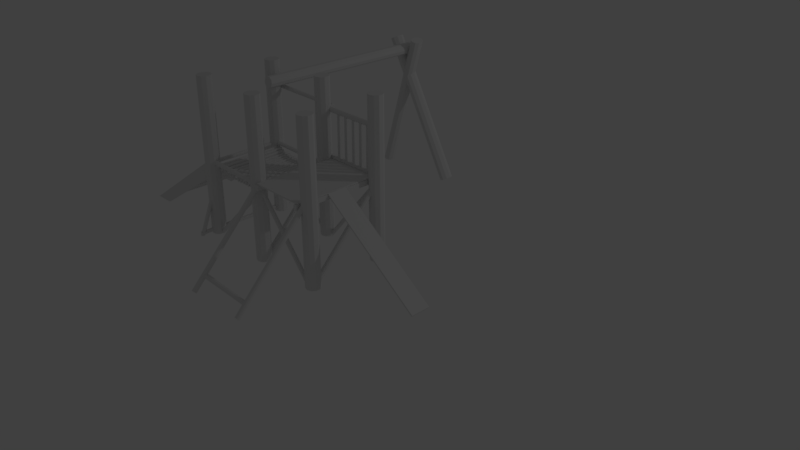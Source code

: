 # Source: briquendo1-0.blend  (saved by Blender 2.79.0; exported with 4.5.12 LTS)
import bpy
from mathutils import Matrix  # noqa: F401  (used for matrix-valued properties, if any)

bpy.ops.wm.read_factory_settings(use_empty=True)
scene = bpy.context.scene
scene.name = 'Scene'

# ---- collections
col_collection_1 = bpy.data.collections.new('Collection 1'); scene.collection.children.link(col_collection_1)

# ---- world
world_world = bpy.data.worlds.new('World'); scene.world = world_world
world_world.color = (0.05088, 0.05088, 0.05088)
world_world.use_sun_shadow = False
world_world.sun_shadow_jitter_overblur = 0.0
world_world.cycles.sampling_method = 'MANUAL'

# ---- cameras
cam_camera = bpy.data.cameras.new('Camera')
cam_camera.clip_end = 100.0
cam_camera.lens = 35.0
cam_camera.sensor_width = 32.0
cam_camera.sensor_height = 18.0
cam_camera.ortho_scale = 7.314
cam_camera.dof.focus_distance = 0.0
cam_camera.dof.aperture_fstop = 128.0

# ---- lights
light_lamp = bpy.data.lights.new('Lamp', 'POINT')
light_lamp.transmission_factor = 0.0
light_lamp.cutoff_distance = 30.0
light_lamp.energy = 100.0
light_lamp.shadow_buffer_clip_start = 1.001
light_lamp.shadow_soft_size = 0.1
light_lamp.shadow_maximum_resolution = 0.006
light_lamp.use_absolute_resolution = True

# ---- meshes
me_cylinder = bpy.data.meshes.new('Cylinder')
me_cylinder.from_pydata([(-0.268, 1.501, -12.74), (-0.268, 0.03797, 21.21), (0.3495, 1.475, -12.74), (0.3495, 0.01149, 21.21), (0.8335, 1.09, -12.74), (0.8335, -0.3729, 21.21), (0.9991, 0.4949, -12.74), (0.9991, -0.9683, 21.21), (0.7831, -0.08417, -12.74), (0.7831, -1.547, 21.21), (0.268, -0.4257, -12.74), (0.268, -1.889, 21.21), (-0.3495, -0.3992, -12.74), (-0.3495, -1.862, 21.21), (-0.8335, -0.01483, -12.74), (-0.8335, -1.478, 21.21), (-0.9991, 0.5806, -12.74), (-0.9991, -0.8826, 21.21), (-0.7831, 1.16, -12.74), (-0.7831, -0.3035, 21.21)], [], [(0, 1, 3, 2), (2, 3, 5, 4), (4, 5, 7, 6), (6, 7, 9, 8), (8, 9, 11, 10), (10, 11, 13, 12), (12, 13, 15, 14), (14, 15, 17, 16), (3, 1, 19, 17, 15, 13, 11, 9, 7, 5), (16, 17, 19, 18), (18, 19, 1, 0), (0, 2, 4, 6, 8, 10, 12, 14, 16, 18)])
me_cylinder.use_remesh_preserve_volume = False
me_cylinder.use_remesh_preserve_attributes = False
me_cylinder.use_mirror_vertex_groups = False
me_cylinder.update()
me_cylinder_007 = bpy.data.meshes.new('Cylinder.007')
me_cylinder_007.from_pydata([(0.0001369, 0.1004, -1.121), (-0.000614, 0.09803, 1.196), (0.05892, 0.08134, -1.121), (0.05816, 0.07893, 1.196), (0.09524, 0.03134, -1.121), (0.09449, 0.02893, 1.196), (0.09524, -0.03046, -1.121), (0.09449, -0.03287, 1.196), (0.05892, -0.08046, -1.121), (0.05816, -0.08287, 1.196), (0.0001369, -0.09956, -1.121), (-0.000614, -0.102, 1.196), (-0.05864, -0.08046, -1.121), (-0.05939, -0.08287, 1.196), (-0.09497, -0.03046, -1.121), (-0.09572, -0.03287, 1.196), (-0.09497, 0.03134, -1.121), (-0.09572, 0.02893, 1.196), (-0.05864, 0.08134, -1.121), (-0.05939, 0.07893, 1.196)], [], [(0, 1, 3, 2), (2, 3, 5, 4), (4, 5, 7, 6), (6, 7, 9, 8), (8, 9, 11, 10), (10, 11, 13, 12), (12, 13, 15, 14), (14, 15, 17, 16), (3, 1, 19, 17, 15, 13, 11, 9, 7, 5), (16, 17, 19, 18), (18, 19, 1, 0), (0, 2, 4, 6, 8, 10, 12, 14, 16, 18)])
me_cylinder_007.use_remesh_preserve_volume = False
me_cylinder_007.use_remesh_preserve_attributes = False
me_cylinder_007.use_mirror_vertex_groups = False
me_cylinder_007.update()
me_cube_001 = bpy.data.meshes.new('Cube.001')
me_cube_001.from_pydata([(0.6161, -4.526, 0.04523), (0.6161, -4.526, 0.5592), (0.6161, 4.87, 0.04523), (0.6161, 4.87, 0.5592), (1.04, -4.526, 0.04523), (1.04, -4.526, 0.5592), (1.04, 4.87, 0.04523), (1.04, 4.87, 0.5592)], [], [(0, 1, 3, 2), (2, 3, 7, 6), (6, 7, 5, 4), (4, 5, 1, 0), (2, 6, 4, 0), (7, 3, 1, 5)])
me_cube_001.use_remesh_preserve_volume = False
me_cube_001.use_remesh_preserve_attributes = False
me_cube_001.use_mirror_vertex_groups = False
me_cube_001.update()
me_cylinder_003 = bpy.data.meshes.new('Cylinder.003')
me_cylinder_003.from_pydata([(0.0, 0.1, -1.1), (0.0, 0.1, 1.1), (0.05878, 0.0809, -1.1), (0.05878, 0.0809, 1.1), (0.09511, 0.0309, -1.1), (0.09511, 0.0309, 1.1), (0.09511, -0.0309, -1.1), (0.09511, -0.0309, 1.1), (0.05878, -0.0809, -1.1), (0.05878, -0.0809, 1.1), (-8.742e-09, -0.1, -1.1), (-8.742e-09, -0.1, 1.1), (-0.05878, -0.0809, -1.1), (-0.05878, -0.0809, 1.1), (-0.09511, -0.0309, -1.1), (-0.09511, -0.0309, 1.1), (-0.09511, 0.0309, -1.1), (-0.09511, 0.0309, 1.1), (-0.05878, 0.0809, -1.1), (-0.05878, 0.0809, 1.1)], [], [(0, 1, 3, 2), (2, 3, 5, 4), (4, 5, 7, 6), (6, 7, 9, 8), (8, 9, 11, 10), (10, 11, 13, 12), (12, 13, 15, 14), (14, 15, 17, 16), (3, 1, 19, 17, 15, 13, 11, 9, 7, 5), (16, 17, 19, 18), (18, 19, 1, 0), (0, 2, 4, 6, 8, 10, 12, 14, 16, 18)])
me_cylinder_003.use_remesh_preserve_volume = False
me_cylinder_003.use_remesh_preserve_attributes = False
me_cylinder_003.use_mirror_vertex_groups = False
me_cylinder_003.update()
me_cylinder_002 = bpy.data.meshes.new('Cylinder.002')
me_cylinder_002.from_pydata([(0.0, 0.1, -1.0), (0.0, 0.1, 1.197), (0.05878, 0.0809, -1.0), (0.05878, 0.0809, 1.197), (0.09511, 0.0309, -1.0), (0.09511, 0.0309, 1.197), (0.09511, -0.0309, -1.0), (0.09511, -0.0309, 1.197), (0.05878, -0.0809, -1.0), (0.05878, -0.0809, 1.197), (-8.742e-09, -0.1, -1.0), (-8.742e-09, -0.1, 1.197), (-0.05878, -0.0809, -1.0), (-0.05878, -0.0809, 1.197), (-0.09511, -0.0309, -1.0), (-0.09511, -0.0309, 1.197), (-0.09511, 0.0309, -1.0), (-0.09511, 0.0309, 1.197), (-0.05878, 0.0809, -1.0), (-0.05878, 0.0809, 1.197)], [], [(0, 1, 3, 2), (2, 3, 5, 4), (4, 5, 7, 6), (6, 7, 9, 8), (8, 9, 11, 10), (10, 11, 13, 12), (12, 13, 15, 14), (14, 15, 17, 16), (3, 1, 19, 17, 15, 13, 11, 9, 7, 5), (16, 17, 19, 18), (18, 19, 1, 0), (0, 2, 4, 6, 8, 10, 12, 14, 16, 18)])
me_cylinder_002.use_remesh_preserve_volume = False
me_cylinder_002.use_remesh_preserve_attributes = False
me_cylinder_002.use_mirror_vertex_groups = False
me_cylinder_002.update()
me_cylinder_001 = bpy.data.meshes.new('Cylinder.001')
me_cylinder_001.from_pydata([(0.0, 0.1, -1.1), (0.0, 0.1, 1.1), (0.05878, 0.0809, -1.1), (0.05878, 0.0809, 1.1), (0.09511, 0.0309, -1.1), (0.09511, 0.0309, 1.1), (0.09511, -0.0309, -1.1), (0.09511, -0.0309, 1.1), (0.05878, -0.0809, -1.1), (0.05878, -0.0809, 1.1), (-8.742e-09, -0.1, -1.1), (-8.742e-09, -0.1, 1.1), (-0.05878, -0.0809, -1.1), (-0.05878, -0.0809, 1.1), (-0.09511, -0.0309, -1.1), (-0.09511, -0.0309, 1.1), (-0.09511, 0.0309, -1.1), (-0.09511, 0.0309, 1.1), (-0.05878, 0.0809, -1.1), (-0.05878, 0.0809, 1.1)], [], [(0, 1, 3, 2), (2, 3, 5, 4), (4, 5, 7, 6), (6, 7, 9, 8), (8, 9, 11, 10), (10, 11, 13, 12), (12, 13, 15, 14), (14, 15, 17, 16), (3, 1, 19, 17, 15, 13, 11, 9, 7, 5), (16, 17, 19, 18), (18, 19, 1, 0), (0, 2, 4, 6, 8, 10, 12, 14, 16, 18)])
me_cylinder_001.use_remesh_preserve_volume = False
me_cylinder_001.use_remesh_preserve_attributes = False
me_cylinder_001.use_mirror_vertex_groups = False
me_cylinder_001.update()
me_cylinder_006 = bpy.data.meshes.new('Cylinder.006')
me_cylinder_006.from_pydata([(0.0, 0.1, -1.1), (0.0, 0.1, 1.1), (0.05878, 0.0809, -1.1), (0.05878, 0.0809, 1.1), (0.09511, 0.0309, -1.1), (0.09511, 0.0309, 1.1), (0.09511, -0.0309, -1.1), (0.09511, -0.0309, 1.1), (0.05878, -0.0809, -1.1), (0.05878, -0.0809, 1.1), (-8.742e-09, -0.1, -1.1), (-8.742e-09, -0.1, 1.1), (-0.05878, -0.0809, -1.1), (-0.05878, -0.0809, 1.1), (-0.09511, -0.0309, -1.1), (-0.09511, -0.0309, 1.1), (-0.09511, 0.0309, -1.1), (-0.09511, 0.0309, 1.1), (-0.05878, 0.0809, -1.1), (-0.05878, 0.0809, 1.1)], [], [(0, 1, 3, 2), (2, 3, 5, 4), (4, 5, 7, 6), (6, 7, 9, 8), (8, 9, 11, 10), (10, 11, 13, 12), (12, 13, 15, 14), (14, 15, 17, 16), (3, 1, 19, 17, 15, 13, 11, 9, 7, 5), (16, 17, 19, 18), (18, 19, 1, 0), (0, 2, 4, 6, 8, 10, 12, 14, 16, 18)])
me_cylinder_006.use_remesh_preserve_volume = False
me_cylinder_006.use_remesh_preserve_attributes = False
me_cylinder_006.use_mirror_vertex_groups = False
me_cylinder_006.update()
me_cylinder_005 = bpy.data.meshes.new('Cylinder.005')
me_cylinder_005.from_pydata([(0.0, 0.1, -1.0), (0.0, 0.1, 1.197), (0.05878, 0.0809, -1.0), (0.05878, 0.0809, 1.197), (0.09511, 0.0309, -1.0), (0.09511, 0.0309, 1.197), (0.09511, -0.0309, -1.0), (0.09511, -0.0309, 1.197), (0.05878, -0.0809, -1.0), (0.05878, -0.0809, 1.197), (-8.742e-09, -0.1, -1.0), (-8.742e-09, -0.1, 1.197), (-0.05878, -0.0809, -1.0), (-0.05878, -0.0809, 1.197), (-0.09511, -0.0309, -1.0), (-0.09511, -0.0309, 1.197), (-0.09511, 0.0309, -1.0), (-0.09511, 0.0309, 1.197), (-0.05878, 0.0809, -1.0), (-0.05878, 0.0809, 1.197)], [], [(0, 1, 3, 2), (2, 3, 5, 4), (4, 5, 7, 6), (6, 7, 9, 8), (8, 9, 11, 10), (10, 11, 13, 12), (12, 13, 15, 14), (14, 15, 17, 16), (3, 1, 19, 17, 15, 13, 11, 9, 7, 5), (16, 17, 19, 18), (18, 19, 1, 0), (0, 2, 4, 6, 8, 10, 12, 14, 16, 18)])
me_cylinder_005.use_remesh_preserve_volume = False
me_cylinder_005.use_remesh_preserve_attributes = False
me_cylinder_005.use_mirror_vertex_groups = False
me_cylinder_005.update()
me_cylinder_004 = bpy.data.meshes.new('Cylinder.004')
me_cylinder_004.from_pydata([(0.0, 0.1, -1.1), (0.0, 0.1, 1.1), (0.05878, 0.0809, -1.1), (0.05878, 0.0809, 1.1), (0.09511, 0.0309, -1.1), (0.09511, 0.0309, 1.1), (0.09511, -0.0309, -1.1), (0.09511, -0.0309, 1.1), (0.05878, -0.0809, -1.1), (0.05878, -0.0809, 1.1), (-8.742e-09, -0.1, -1.1), (-8.742e-09, -0.1, 1.1), (-0.05878, -0.0809, -1.1), (-0.05878, -0.0809, 1.1), (-0.09511, -0.0309, -1.1), (-0.09511, -0.0309, 1.1), (-0.09511, 0.0309, -1.1), (-0.09511, 0.0309, 1.1), (-0.05878, 0.0809, -1.1), (-0.05878, 0.0809, 1.1)], [], [(0, 1, 3, 2), (2, 3, 5, 4), (4, 5, 7, 6), (6, 7, 9, 8), (8, 9, 11, 10), (10, 11, 13, 12), (12, 13, 15, 14), (14, 15, 17, 16), (3, 1, 19, 17, 15, 13, 11, 9, 7, 5), (16, 17, 19, 18), (18, 19, 1, 0), (0, 2, 4, 6, 8, 10, 12, 14, 16, 18)])
me_cylinder_004.use_remesh_preserve_volume = False
me_cylinder_004.use_remesh_preserve_attributes = False
me_cylinder_004.use_mirror_vertex_groups = False
me_cylinder_004.update()
me_cube_002 = bpy.data.meshes.new('Cube.002')
me_cube_002.from_pydata([(0.7317, -4.527, 0.05551), (0.7317, -4.527, 0.5592), (0.7317, 4.87, 0.05551), (0.7317, 4.87, 0.5592), (1.153, -4.527, 0.05551), (1.153, -4.527, 0.5592), (1.153, 4.87, 0.05551), (1.153, 4.87, 0.5592)], [], [(0, 1, 3, 2), (2, 3, 7, 6), (6, 7, 5, 4), (4, 5, 1, 0), (2, 6, 4, 0), (7, 3, 1, 5)])
me_cube_002.use_remesh_preserve_volume = False
me_cube_002.use_remesh_preserve_attributes = False
me_cube_002.use_mirror_vertex_groups = False
me_cube_002.update()
me_cube_003 = bpy.data.meshes.new('Cube.003')
me_cube_003.from_pydata([(-3.059, -4.339, 0.2004), (-3.059, -4.339, 0.3383), (-3.059, 4.87, 0.2004), (-3.059, 4.87, 0.3383), (3.042, -4.339, 0.2004), (3.042, -4.339, 0.3383), (3.042, 4.87, 0.2004), (3.042, 4.87, 0.3383)], [], [(0, 1, 3, 2), (2, 3, 7, 6), (6, 7, 5, 4), (4, 5, 1, 0), (2, 6, 4, 0), (7, 3, 1, 5)])
me_cube_003.use_remesh_preserve_volume = False
me_cube_003.use_remesh_preserve_attributes = False
me_cube_003.use_mirror_vertex_groups = False
me_cube_003.update()
me_cube_004 = bpy.data.meshes.new('Cube.004')
me_cube_004.from_pydata([(0.9843, -2.753, -0.06331), (0.9843, -2.753, 0.2955), (0.9733, 3.829, -0.06331), (0.9733, 3.829, 0.2955), (1.326, -2.753, -0.06331), (1.326, -2.753, 0.2955), (1.315, 3.829, -0.06331), (1.315, 3.829, 0.2955)], [], [(0, 1, 3, 2), (2, 3, 7, 6), (6, 7, 5, 4), (4, 5, 1, 0), (2, 6, 4, 0), (7, 3, 1, 5)])
me_cube_004.use_remesh_preserve_volume = False
me_cube_004.use_remesh_preserve_attributes = False
me_cube_004.use_mirror_vertex_groups = False
me_cube_004.update()
me_cube_005 = bpy.data.meshes.new('Cube.005')
me_cube_005.from_pydata([(0.9769, -2.752, -0.5022), (0.9769, -2.752, -0.1434), (0.9589, 1.752, -0.5082), (0.9589, 1.752, -0.1494), (1.271, -2.752, -0.5051), (1.271, -2.752, -0.1463), (1.253, 1.752, -0.511), (1.253, 1.752, -0.1522)], [], [(0, 1, 3, 2), (2, 3, 7, 6), (6, 7, 5, 4), (4, 5, 1, 0), (2, 6, 4, 0), (7, 3, 1, 5)])
me_cube_005.use_remesh_preserve_volume = False
me_cube_005.use_remesh_preserve_attributes = False
me_cube_005.use_mirror_vertex_groups = False
me_cube_005.update()
me_cube_006 = bpy.data.meshes.new('Cube.006')
me_cube_006.from_pydata([(0.9769, -2.752, -0.5022), (0.9769, -2.752, -0.1434), (0.9589, 1.748, -0.5082), (0.9589, 1.748, -0.1494), (1.285, -2.752, -0.5053), (1.285, -2.752, -0.1465), (1.267, 1.748, -0.5113), (1.267, 1.748, -0.1525)], [], [(0, 1, 3, 2), (2, 3, 7, 6), (6, 7, 5, 4), (4, 5, 1, 0), (2, 6, 4, 0), (7, 3, 1, 5)])
me_cube_006.use_remesh_preserve_volume = False
me_cube_006.use_remesh_preserve_attributes = False
me_cube_006.use_mirror_vertex_groups = False
me_cube_006.update()
me_cube_007 = bpy.data.meshes.new('Cube.007')
me_cube_007.from_pydata([(0.9769, -2.752, -0.5022), (0.9769, -2.752, -0.1434), (0.9589, 1.744, -0.5082), (0.9589, 1.744, -0.1494), (1.288, -2.752, -0.5054), (1.288, -2.752, -0.1466), (1.27, 1.745, -0.5113), (1.27, 1.745, -0.1525)], [], [(0, 1, 3, 2), (2, 3, 7, 6), (6, 7, 5, 4), (4, 5, 1, 0), (2, 6, 4, 0), (7, 3, 1, 5)])
me_cube_007.use_remesh_preserve_volume = False
me_cube_007.use_remesh_preserve_attributes = False
me_cube_007.use_mirror_vertex_groups = False
me_cube_007.update()
me_cube_008 = bpy.data.meshes.new('Cube.008')
me_cube_008.from_pydata([(0.9769, -2.752, -0.5022), (0.9769, -2.752, -0.1434), (0.9589, 1.748, -0.5082), (0.9589, 1.748, -0.1494), (1.282, -2.752, -0.5053), (1.282, -2.752, -0.1465), (1.264, 1.748, -0.5112), (1.264, 1.748, -0.1524)], [], [(0, 1, 3, 2), (2, 3, 7, 6), (6, 7, 5, 4), (4, 5, 1, 0), (2, 6, 4, 0), (7, 3, 1, 5)])
me_cube_008.use_remesh_preserve_volume = False
me_cube_008.use_remesh_preserve_attributes = False
me_cube_008.use_mirror_vertex_groups = False
me_cube_008.update()
me_cube_009 = bpy.data.meshes.new('Cube.009')
me_cube_009.from_pydata([(0.0001618, -2.749, -0.4857), (0.0001618, -2.749, -0.1269), (-0.01778, 1.756, -0.4917), (-0.01778, 1.756, -0.1329), (0.3116, -2.749, -0.4889), (0.3116, -2.749, -0.1301), (0.2937, 1.756, -0.4948), (0.2937, 1.756, -0.136)], [], [(0, 1, 3, 2), (2, 3, 7, 6), (6, 7, 5, 4), (4, 5, 1, 0), (2, 6, 4, 0), (7, 3, 1, 5)])
me_cube_009.use_remesh_preserve_volume = False
me_cube_009.use_remesh_preserve_attributes = False
me_cube_009.use_mirror_vertex_groups = False
me_cube_009.update()
me_cylinder_008 = bpy.data.meshes.new('Cylinder.008')
me_cylinder_008.from_pydata([(0.0001369, 0.1004, -1.121), (-0.0009279, 0.09216, 1.385), (0.05892, 0.08134, -1.121), (0.05785, 0.07306, 1.385), (0.09524, 0.03134, -1.121), (0.09418, 0.02306, 1.385), (0.09524, -0.03046, -1.121), (0.09418, -0.03874, 1.385), (0.05892, -0.08046, -1.121), (0.05785, -0.08874, 1.385), (0.0001369, -0.09956, -1.121), (-0.0009279, -0.1078, 1.385), (-0.05864, -0.08046, -1.121), (-0.05971, -0.08874, 1.385), (-0.09497, -0.03046, -1.121), (-0.09603, -0.03874, 1.385), (-0.09497, 0.03134, -1.121), (-0.09603, 0.02306, 1.385), (-0.05864, 0.08134, -1.121), (-0.05971, 0.07306, 1.385)], [], [(0, 1, 3, 2), (2, 3, 5, 4), (4, 5, 7, 6), (6, 7, 9, 8), (8, 9, 11, 10), (10, 11, 13, 12), (12, 13, 15, 14), (14, 15, 17, 16), (3, 1, 19, 17, 15, 13, 11, 9, 7, 5), (16, 17, 19, 18), (18, 19, 1, 0), (0, 2, 4, 6, 8, 10, 12, 14, 16, 18)])
me_cylinder_008.use_remesh_preserve_volume = False
me_cylinder_008.use_remesh_preserve_attributes = False
me_cylinder_008.use_mirror_vertex_groups = False
me_cylinder_008.update()
me_cylinder_009 = bpy.data.meshes.new('Cylinder.009')
me_cylinder_009.from_pydata([(-0.0162, -0.06797, -1.063), (-0.01697, -0.07079, 1.271), (0.04258, -0.08707, -1.063), (0.04181, -0.08989, 1.271), (0.07891, -0.1371, -1.063), (0.07814, -0.1399, 1.271), (0.07891, -0.1989, -1.063), (0.07814, -0.2017, 1.271), (0.04258, -0.2489, -1.063), (0.04181, -0.2517, 1.271), (-0.0162, -0.268, -1.063), (-0.01697, -0.2708, 1.271), (-0.07498, -0.2489, -1.063), (-0.07575, -0.2517, 1.271), (-0.1113, -0.1989, -1.063), (-0.1121, -0.2017, 1.271), (-0.1113, -0.1371, -1.063), (-0.1121, -0.1399, 1.271), (-0.07498, -0.08707, -1.063), (-0.07575, -0.08989, 1.271)], [], [(0, 1, 3, 2), (2, 3, 5, 4), (4, 5, 7, 6), (6, 7, 9, 8), (8, 9, 11, 10), (10, 11, 13, 12), (12, 13, 15, 14), (14, 15, 17, 16), (3, 1, 19, 17, 15, 13, 11, 9, 7, 5), (16, 17, 19, 18), (18, 19, 1, 0), (0, 2, 4, 6, 8, 10, 12, 14, 16, 18)])
me_cylinder_009.use_remesh_preserve_volume = False
me_cylinder_009.use_remesh_preserve_attributes = False
me_cylinder_009.use_mirror_vertex_groups = False
me_cylinder_009.update()
me_cylinder_010 = bpy.data.meshes.new('Cylinder.010')
me_cylinder_010.from_pydata([(1.253, -0.01402, -2.562), (-0.576, 0.1969, 0.8489), (1.295, -0.01807, -2.538), (-0.5337, 0.1929, 0.873), (1.327, -0.04987, -2.518), (-0.5026, 0.1611, 0.8932), (1.334, -0.09727, -2.509), (-0.4947, 0.1137, 0.9018), (1.316, -0.1422, -2.515), (-0.5128, 0.06878, 0.8955), (1.279, -0.1674, -2.534), (-0.5502, 0.04354, 0.8768), (1.237, -0.1633, -2.558), (-0.5925, 0.04759, 0.8527), (1.206, -0.1315, -2.578), (-0.6236, 0.07939, 0.8325), (1.198, -0.08415, -2.587), (-0.6315, 0.1268, 0.8239), (1.216, -0.03926, -2.581), (-0.6134, 0.1717, 0.8302)], [], [(0, 1, 3, 2), (2, 3, 5, 4), (4, 5, 7, 6), (6, 7, 9, 8), (8, 9, 11, 10), (10, 11, 13, 12), (12, 13, 15, 14), (14, 15, 17, 16), (3, 1, 19, 17, 15, 13, 11, 9, 7, 5), (16, 17, 19, 18), (18, 19, 1, 0), (0, 2, 4, 6, 8, 10, 12, 14, 16, 18)])
me_cylinder_010.use_remesh_preserve_volume = False
me_cylinder_010.use_remesh_preserve_attributes = False
me_cylinder_010.use_mirror_vertex_groups = False
me_cylinder_010.update()
me_cylinder_011 = bpy.data.meshes.new('Cylinder.011')
me_cylinder_011.from_pydata([(0.8016, -0.02944, -2.427), (-0.5275, 0.2783, 0.9423), (0.8418, -0.03474, -2.403), (-0.4873, 0.273, 0.9655), (0.8701, -0.06613, -2.383), (-0.459, 0.2416, 0.9854), (0.8756, -0.1116, -2.374), (-0.4535, 0.1961, 0.9945), (0.8563, -0.1538, -2.38), (-0.4727, 0.1539, 0.9892), (0.8196, -0.1767, -2.397), (-0.5095, 0.1311, 0.9716), (0.7794, -0.1714, -2.421), (-0.5497, 0.1364, 0.9483), (0.7511, -0.14, -2.441), (-0.5779, 0.1678, 0.9284), (0.7456, -0.09448, -2.45), (-0.5835, 0.2133, 0.9193), (0.7649, -0.05226, -2.444), (-0.5642, 0.2555, 0.9246)], [], [(0, 1, 3, 2), (2, 3, 5, 4), (4, 5, 7, 6), (6, 7, 9, 8), (8, 9, 11, 10), (10, 11, 13, 12), (12, 13, 15, 14), (14, 15, 17, 16), (3, 1, 19, 17, 15, 13, 11, 9, 7, 5), (16, 17, 19, 18), (18, 19, 1, 0), (0, 2, 4, 6, 8, 10, 12, 14, 16, 18)])
me_cylinder_011.use_remesh_preserve_volume = False
me_cylinder_011.use_remesh_preserve_attributes = False
me_cylinder_011.use_mirror_vertex_groups = False
me_cylinder_011.update()
me_cylinder_012 = bpy.data.meshes.new('Cylinder.012')
me_cylinder_012.from_pydata([(0.7786, -0.02361, -2.37), (-0.5505, 0.2841, 0.9992), (0.8188, -0.02891, -2.346), (-0.5103, 0.2789, 1.022), (0.847, -0.06029, -2.327), (-0.482, 0.2475, 1.042), (0.8526, -0.1058, -2.317), (-0.4765, 0.202, 1.051), (0.8333, -0.148, -2.323), (-0.4958, 0.1598, 1.046), (0.7966, -0.1708, -2.34), (-0.5325, 0.1369, 1.028), (0.7564, -0.1655, -2.364), (-0.5727, 0.1422, 1.005), (0.7281, -0.1341, -2.384), (-0.601, 0.1736, 0.9853), (0.7226, -0.08865, -2.393), (-0.6065, 0.2191, 0.9762), (0.7418, -0.04643, -2.387), (-0.5872, 0.2613, 0.9815)], [], [(0, 1, 3, 2), (2, 3, 5, 4), (4, 5, 7, 6), (6, 7, 9, 8), (8, 9, 11, 10), (10, 11, 13, 12), (12, 13, 15, 14), (14, 15, 17, 16), (3, 1, 19, 17, 15, 13, 11, 9, 7, 5), (16, 17, 19, 18), (18, 19, 1, 0), (0, 2, 4, 6, 8, 10, 12, 14, 16, 18)])
me_cylinder_012.use_remesh_preserve_volume = False
me_cylinder_012.use_remesh_preserve_attributes = False
me_cylinder_012.use_mirror_vertex_groups = False
me_cylinder_012.update()
me_cylinder_013 = bpy.data.meshes.new('Cylinder.013')
me_cylinder_013.from_pydata([(0.9166, 0.4816, -1.968), (-0.3101, 0.09602, 0.434), (0.9583, 0.4775, -1.943), (-0.2684, 0.09191, 0.4591), (0.9879, 0.4459, -1.921), (-0.2388, 0.06026, 0.4816), (0.9942, 0.3988, -1.909), (-0.2325, 0.01316, 0.4928), (0.9746, 0.3542, -1.914), (-0.2521, -0.03139, 0.4886), (0.9368, 0.3292, -1.932), (-0.2899, -0.05639, 0.4705), (0.8951, 0.3333, -1.957), (-0.3316, -0.05228, 0.4455), (0.8655, 0.365, -1.979), (-0.3612, -0.02063, 0.423), (0.8592, 0.4121, -1.99), (-0.3675, 0.02647, 0.4117), (0.8788, 0.4566, -1.986), (-0.348, 0.07103, 0.4159)], [], [(0, 1, 3, 2), (2, 3, 5, 4), (4, 5, 7, 6), (6, 7, 9, 8), (8, 9, 11, 10), (10, 11, 13, 12), (12, 13, 15, 14), (14, 15, 17, 16), (3, 1, 19, 17, 15, 13, 11, 9, 7, 5), (16, 17, 19, 18), (18, 19, 1, 0), (0, 2, 4, 6, 8, 10, 12, 14, 16, 18)])
me_cylinder_013.use_remesh_preserve_volume = False
me_cylinder_013.use_remesh_preserve_attributes = False
me_cylinder_013.use_mirror_vertex_groups = False
me_cylinder_013.update()
me_cylinder_014 = bpy.data.meshes.new('Cylinder.014')
me_cylinder_014.from_pydata([(0.9166, 0.4816, -1.968), (-0.3101, 0.09602, 0.434), (0.9583, 0.4775, -1.943), (-0.2684, 0.09191, 0.4591), (0.9879, 0.4459, -1.921), (-0.2388, 0.06026, 0.4816), (0.9942, 0.3988, -1.909), (-0.2325, 0.01316, 0.4928), (0.9746, 0.3542, -1.914), (-0.2521, -0.03139, 0.4886), (0.9368, 0.3292, -1.932), (-0.2899, -0.05639, 0.4705), (0.8951, 0.3333, -1.957), (-0.3316, -0.05228, 0.4455), (0.8655, 0.365, -1.979), (-0.3612, -0.02063, 0.423), (0.8592, 0.4121, -1.99), (-0.3675, 0.02647, 0.4117), (0.8788, 0.4566, -1.986), (-0.348, 0.07103, 0.4159)], [], [(0, 1, 3, 2), (2, 3, 5, 4), (4, 5, 7, 6), (6, 7, 9, 8), (8, 9, 11, 10), (10, 11, 13, 12), (12, 13, 15, 14), (14, 15, 17, 16), (3, 1, 19, 17, 15, 13, 11, 9, 7, 5), (16, 17, 19, 18), (18, 19, 1, 0), (0, 2, 4, 6, 8, 10, 12, 14, 16, 18)])
me_cylinder_014.use_remesh_preserve_volume = False
me_cylinder_014.use_remesh_preserve_attributes = False
me_cylinder_014.use_mirror_vertex_groups = False
me_cylinder_014.update()
me_cylinder_015 = bpy.data.meshes.new('Cylinder.015')
me_cylinder_015.from_pydata([(1.283, 0.03948, -2.34), (-0.576, 0.1969, 0.8489), (1.325, 0.03542, -2.316), (-0.5337, 0.1929, 0.873), (1.356, 0.003623, -2.296), (-0.5026, 0.1611, 0.8932), (1.364, -0.04378, -2.287), (-0.4947, 0.1137, 0.9018), (1.346, -0.08867, -2.294), (-0.5128, 0.06878, 0.8955), (1.309, -0.1139, -2.312), (-0.5502, 0.04354, 0.8768), (1.266, -0.1099, -2.337), (-0.5925, 0.04759, 0.8527), (1.235, -0.07806, -2.357), (-0.6236, 0.07939, 0.8325), (1.227, -0.03066, -2.365), (-0.6315, 0.1268, 0.8239), (1.246, 0.01423, -2.359), (-0.6134, 0.1717, 0.8302)], [], [(0, 1, 3, 2), (2, 3, 5, 4), (4, 5, 7, 6), (6, 7, 9, 8), (8, 9, 11, 10), (10, 11, 13, 12), (12, 13, 15, 14), (14, 15, 17, 16), (3, 1, 19, 17, 15, 13, 11, 9, 7, 5), (16, 17, 19, 18), (18, 19, 1, 0), (0, 2, 4, 6, 8, 10, 12, 14, 16, 18)])
me_cylinder_015.use_remesh_preserve_volume = False
me_cylinder_015.use_remesh_preserve_attributes = False
me_cylinder_015.use_mirror_vertex_groups = False
me_cylinder_015.update()
me_cylinder_016 = bpy.data.meshes.new('Cylinder.016')
me_cylinder_016.from_pydata([(-0.0162, -0.06797, -1.063), (-0.01697, -0.07079, 1.271), (0.04258, -0.08707, -1.063), (0.04181, -0.08989, 1.271), (0.07891, -0.1371, -1.063), (0.07814, -0.1399, 1.271), (0.07891, -0.1989, -1.063), (0.07814, -0.2017, 1.271), (0.04258, -0.2489, -1.063), (0.04181, -0.2517, 1.271), (-0.0162, -0.268, -1.063), (-0.01697, -0.2708, 1.271), (-0.07498, -0.2489, -1.063), (-0.07575, -0.2517, 1.271), (-0.1113, -0.1989, -1.063), (-0.1121, -0.2017, 1.271), (-0.1113, -0.1371, -1.063), (-0.1121, -0.1399, 1.271), (-0.07498, -0.08707, -1.063), (-0.07575, -0.08989, 1.271)], [], [(0, 1, 3, 2), (2, 3, 5, 4), (4, 5, 7, 6), (6, 7, 9, 8), (8, 9, 11, 10), (10, 11, 13, 12), (12, 13, 15, 14), (14, 15, 17, 16), (3, 1, 19, 17, 15, 13, 11, 9, 7, 5), (16, 17, 19, 18), (18, 19, 1, 0), (0, 2, 4, 6, 8, 10, 12, 14, 16, 18)])
me_cylinder_016.use_remesh_preserve_volume = False
me_cylinder_016.use_remesh_preserve_attributes = False
me_cylinder_016.use_mirror_vertex_groups = False
me_cylinder_016.update()
me_cylinder_017 = bpy.data.meshes.new('Cylinder.017')
me_cylinder_017.from_pydata([(-0.01639, -0.07154, -0.9216), (-0.01697, -0.07079, 1.271), (0.04239, -0.09063, -0.9216), (0.04181, -0.08989, 1.271), (0.07872, -0.1406, -0.9216), (0.07814, -0.1399, 1.271), (0.07872, -0.2024, -0.9216), (0.07814, -0.2017, 1.271), (0.04239, -0.2524, -0.9216), (0.04181, -0.2517, 1.271), (-0.01639, -0.2715, -0.9216), (-0.01697, -0.2708, 1.271), (-0.07517, -0.2524, -0.9216), (-0.07575, -0.2517, 1.271), (-0.1115, -0.2024, -0.9216), (-0.1121, -0.2017, 1.271), (-0.1115, -0.1406, -0.9216), (-0.1121, -0.1399, 1.271), (-0.07517, -0.09063, -0.9216), (-0.07575, -0.08989, 1.271)], [], [(0, 1, 3, 2), (2, 3, 5, 4), (4, 5, 7, 6), (6, 7, 9, 8), (8, 9, 11, 10), (10, 11, 13, 12), (12, 13, 15, 14), (14, 15, 17, 16), (3, 1, 19, 17, 15, 13, 11, 9, 7, 5), (16, 17, 19, 18), (18, 19, 1, 0), (0, 2, 4, 6, 8, 10, 12, 14, 16, 18)])
me_cylinder_017.use_remesh_preserve_volume = False
me_cylinder_017.use_remesh_preserve_attributes = False
me_cylinder_017.use_mirror_vertex_groups = False
me_cylinder_017.update()
me_cylinder_018 = bpy.data.meshes.new('Cylinder.018')
me_cylinder_018.from_pydata([(-0.0162, -0.06797, -1.063), (-0.6928, -0.1438, 2.673), (0.04258, -0.08707, -1.063), (-0.634, -0.1629, 2.673), (0.07891, -0.1371, -1.063), (-0.5977, -0.2129, 2.673), (0.07891, -0.1989, -1.063), (-0.5977, -0.2747, 2.673), (0.04258, -0.2489, -1.063), (-0.634, -0.3247, 2.673), (-0.0162, -0.268, -1.063), (-0.6928, -0.3438, 2.673), (-0.07498, -0.2489, -1.063), (-0.7516, -0.3247, 2.673), (-0.1113, -0.1989, -1.063), (-0.7879, -0.2747, 2.673), (-0.1113, -0.1371, -1.063), (-0.7879, -0.2129, 2.673), (-0.07498, -0.08707, -1.063), (-0.7516, -0.1629, 2.673)], [], [(0, 1, 3, 2), (2, 3, 5, 4), (4, 5, 7, 6), (6, 7, 9, 8), (8, 9, 11, 10), (10, 11, 13, 12), (12, 13, 15, 14), (14, 15, 17, 16), (3, 1, 19, 17, 15, 13, 11, 9, 7, 5), (16, 17, 19, 18), (18, 19, 1, 0), (0, 2, 4, 6, 8, 10, 12, 14, 16, 18)])
me_cylinder_018.use_remesh_preserve_volume = False
me_cylinder_018.use_remesh_preserve_attributes = False
me_cylinder_018.use_mirror_vertex_groups = False
me_cylinder_018.update()
me_cylinder_019 = bpy.data.meshes.new('Cylinder.019')
me_cylinder_019.from_pydata([(-0.0162, -0.06797, -1.063), (-0.7232, -0.1465, 2.747), (0.04258, -0.08707, -1.063), (-0.6644, -0.1656, 2.747), (0.07891, -0.1371, -1.063), (-0.6281, -0.2156, 2.747), (0.07891, -0.1989, -1.063), (-0.6281, -0.2774, 2.747), (0.04258, -0.2489, -1.063), (-0.6644, -0.3274, 2.747), (-0.0162, -0.268, -1.063), (-0.7232, -0.3465, 2.747), (-0.07498, -0.2489, -1.063), (-0.782, -0.3274, 2.747), (-0.1113, -0.1989, -1.063), (-0.8183, -0.2774, 2.747), (-0.1113, -0.1371, -1.063), (-0.8183, -0.2156, 2.747), (-0.07498, -0.08707, -1.063), (-0.782, -0.1656, 2.747)], [], [(0, 1, 3, 2), (2, 3, 5, 4), (4, 5, 7, 6), (6, 7, 9, 8), (8, 9, 11, 10), (10, 11, 13, 12), (12, 13, 15, 14), (14, 15, 17, 16), (3, 1, 19, 17, 15, 13, 11, 9, 7, 5), (16, 17, 19, 18), (18, 19, 1, 0), (0, 2, 4, 6, 8, 10, 12, 14, 16, 18)])
me_cylinder_019.use_remesh_preserve_volume = False
me_cylinder_019.use_remesh_preserve_attributes = False
me_cylinder_019.use_mirror_vertex_groups = False
me_cylinder_019.update()
me_cube_010 = bpy.data.meshes.new('Cube.010')
me_cube_010.from_pydata([(-3.25, -0.9614, 1.97), (-3.171, -0.9606, 2.083), (-3.281, 1.13, 1.976), (-3.202, 1.131, 2.089), (7.507, -0.8047, -6.027), (7.586, -0.8038, -5.914), (7.476, 1.287, -6.021), (7.554, 1.288, -5.907)], [], [(0, 1, 3, 2), (2, 3, 7, 6), (6, 7, 5, 4), (4, 5, 1, 0), (2, 6, 4, 0), (7, 3, 1, 5)])
me_cube_010.use_remesh_preserve_volume = False
me_cube_010.use_remesh_preserve_attributes = False
me_cube_010.use_mirror_vertex_groups = False
me_cube_010.update()
me_cylinder_020 = bpy.data.meshes.new('Cylinder.020')
me_cylinder_020.from_pydata([(1.084, -0.1339, -2.754), (-0.5671, 0.2443, 1.411), (1.124, -0.1392, -2.731), (-0.5269, 0.239, 1.434), (1.152, -0.1705, -2.711), (-0.4987, 0.2076, 1.454), (1.158, -0.216, -2.702), (-0.4931, 0.1621, 1.463), (1.138, -0.2582, -2.707), (-0.5124, 0.1199, 1.458), (1.102, -0.2811, -2.725), (-0.5492, 0.0971, 1.44), (1.061, -0.2758, -2.748), (-0.5893, 0.1024, 1.417), (1.033, -0.2444, -2.768), (-0.6176, 0.1338, 1.397), (1.028, -0.1989, -2.777), (-0.6232, 0.1793, 1.388), (1.047, -0.1567, -2.772), (-0.6039, 0.2215, 1.393)], [], [(0, 1, 3, 2), (2, 3, 5, 4), (4, 5, 7, 6), (6, 7, 9, 8), (8, 9, 11, 10), (10, 11, 13, 12), (12, 13, 15, 14), (14, 15, 17, 16), (3, 1, 19, 17, 15, 13, 11, 9, 7, 5), (16, 17, 19, 18), (18, 19, 1, 0), (0, 2, 4, 6, 8, 10, 12, 14, 16, 18)])
me_cylinder_020.use_remesh_preserve_volume = False
me_cylinder_020.use_remesh_preserve_attributes = False
me_cylinder_020.use_mirror_vertex_groups = False
me_cylinder_020.update()
me_cylinder_021 = bpy.data.meshes.new('Cylinder.021')
me_cylinder_021.from_pydata([(0.4639, 0.3617, -1.22), (-0.1603, -0.1414, 0.2189), (0.5062, 0.3577, -1.196), (-0.118, -0.1455, 0.243), (0.5372, 0.3259, -1.176), (-0.08695, -0.1772, 0.2632), (0.5452, 0.2785, -1.168), (-0.07897, -0.2246, 0.2718), (0.5271, 0.2336, -1.174), (-0.09714, -0.2695, 0.2655), (0.4897, 0.2083, -1.193), (-0.1345, -0.2948, 0.2468), (0.4474, 0.2124, -1.217), (-0.1768, -0.2907, 0.2227), (0.4163, 0.2442, -1.237), (-0.2079, -0.2589, 0.2025), (0.4083, 0.2916, -1.245), (-0.2159, -0.2115, 0.1939), (0.4265, 0.3365, -1.239), (-0.1977, -0.1666, 0.2002)], [], [(0, 1, 3, 2), (2, 3, 5, 4), (4, 5, 7, 6), (6, 7, 9, 8), (8, 9, 11, 10), (10, 11, 13, 12), (12, 13, 15, 14), (14, 15, 17, 16), (3, 1, 19, 17, 15, 13, 11, 9, 7, 5), (16, 17, 19, 18), (18, 19, 1, 0), (0, 2, 4, 6, 8, 10, 12, 14, 16, 18)])
me_cylinder_021.use_remesh_preserve_volume = False
me_cylinder_021.use_remesh_preserve_attributes = False
me_cylinder_021.use_mirror_vertex_groups = False
me_cylinder_021.update()
me_cylinder_022 = bpy.data.meshes.new('Cylinder.022')
me_cylinder_022.from_pydata([(0.4639, 0.3617, -1.22), (-0.2079, -0.1639, 0.3233), (0.5062, 0.3577, -1.196), (-0.1656, -0.1679, 0.3474), (0.5372, 0.3259, -1.176), (-0.1346, -0.1997, 0.3676), (0.5452, 0.2785, -1.168), (-0.1266, -0.2471, 0.3762), (0.5271, 0.2336, -1.174), (-0.1448, -0.292, 0.3699), (0.4897, 0.2083, -1.193), (-0.1821, -0.3173, 0.3512), (0.4474, 0.2124, -1.217), (-0.2244, -0.3132, 0.3271), (0.4163, 0.2442, -1.237), (-0.2555, -0.2814, 0.3069), (0.4083, 0.2916, -1.245), (-0.2635, -0.234, 0.2983), (0.4265, 0.3365, -1.239), (-0.2453, -0.1891, 0.3046)], [], [(0, 1, 3, 2), (2, 3, 5, 4), (4, 5, 7, 6), (6, 7, 9, 8), (8, 9, 11, 10), (10, 11, 13, 12), (12, 13, 15, 14), (14, 15, 17, 16), (3, 1, 19, 17, 15, 13, 11, 9, 7, 5), (16, 17, 19, 18), (18, 19, 1, 0), (0, 2, 4, 6, 8, 10, 12, 14, 16, 18)])
me_cylinder_022.use_remesh_preserve_volume = False
me_cylinder_022.use_remesh_preserve_attributes = False
me_cylinder_022.use_mirror_vertex_groups = False
me_cylinder_022.update()
me_cylinder_023 = bpy.data.meshes.new('Cylinder.023')
me_cylinder_023.from_pydata([(0.7514, -0.06114, -1.932), (-0.2316, 0.1709, 0.5802), (0.7916, -0.06643, -1.909), (-0.1914, 0.1656, 0.6034), (0.8198, -0.09782, -1.889), (-0.1631, 0.1342, 0.6234), (0.8254, -0.1433, -1.88), (-0.1576, 0.08869, 0.6324), (0.8061, -0.1855, -1.885), (-0.1768, 0.04648, 0.6271), (0.7694, -0.2083, -1.903), (-0.2136, 0.02366, 0.6095), (0.7292, -0.203, -1.926), (-0.2538, 0.02895, 0.5863), (0.7009, -0.1717, -1.946), (-0.282, 0.06034, 0.5663), (0.6954, -0.1262, -1.955), (-0.2876, 0.1058, 0.5573), (0.7146, -0.08396, -1.95), (-0.2683, 0.148, 0.5626)], [], [(0, 1, 3, 2), (2, 3, 5, 4), (4, 5, 7, 6), (6, 7, 9, 8), (8, 9, 11, 10), (10, 11, 13, 12), (12, 13, 15, 14), (14, 15, 17, 16), (3, 1, 19, 17, 15, 13, 11, 9, 7, 5), (16, 17, 19, 18), (18, 19, 1, 0), (0, 2, 4, 6, 8, 10, 12, 14, 16, 18)])
me_cylinder_023.use_remesh_preserve_volume = False
me_cylinder_023.use_remesh_preserve_attributes = False
me_cylinder_023.use_mirror_vertex_groups = False
me_cylinder_023.update()
me_cube_011 = bpy.data.meshes.new('Cube.011')
me_cube_011.from_pydata([(-8.585, 5.122, 0.1428), (-8.585, 5.123, 0.2807), (-6.516, 5.147, 0.1871), (-6.517, 5.147, 0.325), (3.05, -2.675, 0.2075), (3.05, -2.675, 0.3454), (3.074, -0.9118, 0.2385), (3.073, -0.9115, 0.3764)], [], [(0, 1, 3, 2), (2, 3, 7, 6), (6, 7, 5, 4), (4, 5, 1, 0), (2, 6, 4, 0), (7, 3, 1, 5)])
me_cube_011.use_remesh_preserve_volume = False
me_cube_011.use_remesh_preserve_attributes = False
me_cube_011.use_mirror_vertex_groups = False
me_cube_011.update()
me_cube_012 = bpy.data.meshes.new('Cube.012')
me_cube_012.from_pydata([(-0.9136, -2.447, -0.07012), (-0.9136, -2.447, 0.06778), (-0.9136, 5.513, -0.07012), (-0.9136, 5.513, 0.06778), (0.7242, -2.447, -0.07012), (0.7242, -2.447, 0.06778), (0.7242, 5.513, -0.07012), (0.7242, 5.513, 0.06778)], [], [(0, 1, 3, 2), (2, 3, 7, 6), (6, 7, 5, 4), (4, 5, 1, 0), (2, 6, 4, 0), (7, 3, 1, 5)])
me_cube_012.use_remesh_preserve_volume = False
me_cube_012.use_remesh_preserve_attributes = False
me_cube_012.use_mirror_vertex_groups = False
me_cube_012.update()
me_cube_014 = bpy.data.meshes.new('Cube.014')
me_cube_014.from_pydata([(-8.585, 9.662, 0.1222), (-8.585, 9.662, 0.2601), (-6.516, 9.686, 0.1665), (-6.517, 9.686, 0.3044), (3.05, 1.864, 0.1869), (3.05, 1.865, 0.3248), (3.074, 3.628, 0.2179), (3.073, 3.628, 0.3558)], [], [(0, 1, 3, 2), (2, 3, 7, 6), (6, 7, 5, 4), (4, 5, 1, 0), (2, 6, 4, 0), (7, 3, 1, 5)])
me_cube_014.use_remesh_preserve_volume = False
me_cube_014.use_remesh_preserve_attributes = False
me_cube_014.use_mirror_vertex_groups = False
me_cube_014.update()
me_cube_015 = bpy.data.meshes.new('Cube.015')
me_cube_015.from_pydata([(-0.9136, -2.447, -0.07012), (-0.9136, -2.447, 0.06778), (-0.9136, 5.513, -0.07012), (-0.9136, 5.513, 0.06778), (0.7242, -2.447, -0.07012), (0.7242, -2.447, 0.06778), (0.7242, 5.513, -0.07012), (0.7242, 5.513, 0.06778)], [], [(0, 1, 3, 2), (2, 3, 7, 6), (6, 7, 5, 4), (4, 5, 1, 0), (2, 6, 4, 0), (7, 3, 1, 5)])
me_cube_015.use_remesh_preserve_volume = False
me_cube_015.use_remesh_preserve_attributes = False
me_cube_015.use_mirror_vertex_groups = False
me_cube_015.update()
me_cube_016 = bpy.data.meshes.new('Cube.016')
me_cube_016.from_pydata([(-0.9136, -2.447, -0.07012), (-0.9136, -2.447, 0.06778), (-0.9136, 5.513, -0.07012), (-0.9136, 5.513, 0.06778), (0.7242, -2.447, -0.07012), (0.7242, -2.447, 0.06778), (0.7242, 5.513, -0.07012), (0.7242, 5.513, 0.06778)], [], [(0, 1, 3, 2), (2, 3, 7, 6), (6, 7, 5, 4), (4, 5, 1, 0), (2, 6, 4, 0), (7, 3, 1, 5)])
me_cube_016.use_remesh_preserve_volume = False
me_cube_016.use_remesh_preserve_attributes = False
me_cube_016.use_mirror_vertex_groups = False
me_cube_016.update()
me_cube_017 = bpy.data.meshes.new('Cube.017')
me_cube_017.from_pydata([(-0.9136, -2.447, -0.07012), (-0.9136, -2.447, 0.06778), (-0.9136, 5.513, -0.07012), (-0.9136, 5.513, 0.06778), (0.7242, -2.447, -0.07012), (0.7242, -2.447, 0.06778), (0.7242, 5.513, -0.07012), (0.7242, 5.513, 0.06778)], [], [(0, 1, 3, 2), (2, 3, 7, 6), (6, 7, 5, 4), (4, 5, 1, 0), (2, 6, 4, 0), (7, 3, 1, 5)])
me_cube_017.use_remesh_preserve_volume = False
me_cube_017.use_remesh_preserve_attributes = False
me_cube_017.use_mirror_vertex_groups = False
me_cube_017.update()
me_cylinder_024 = bpy.data.meshes.new('Cylinder.024')
me_cylinder_024.from_pydata([(0.7514, -0.06114, -1.932), (-0.2316, 0.1709, 0.5802), (0.7916, -0.06643, -1.909), (-0.1914, 0.1656, 0.6034), (0.8198, -0.09782, -1.889), (-0.1631, 0.1342, 0.6234), (0.8254, -0.1433, -1.88), (-0.1576, 0.08869, 0.6324), (0.8061, -0.1855, -1.885), (-0.1768, 0.04648, 0.6271), (0.7694, -0.2083, -1.903), (-0.2136, 0.02366, 0.6095), (0.7292, -0.203, -1.926), (-0.2538, 0.02895, 0.5863), (0.7009, -0.1717, -1.946), (-0.282, 0.06034, 0.5663), (0.6954, -0.1262, -1.955), (-0.2876, 0.1058, 0.5573), (0.7146, -0.08396, -1.95), (-0.2683, 0.148, 0.5626)], [], [(0, 1, 3, 2), (2, 3, 5, 4), (4, 5, 7, 6), (6, 7, 9, 8), (8, 9, 11, 10), (10, 11, 13, 12), (12, 13, 15, 14), (14, 15, 17, 16), (3, 1, 19, 17, 15, 13, 11, 9, 7, 5), (16, 17, 19, 18), (18, 19, 1, 0), (0, 2, 4, 6, 8, 10, 12, 14, 16, 18)])
me_cylinder_024.use_remesh_preserve_volume = False
me_cylinder_024.use_remesh_preserve_attributes = False
me_cylinder_024.use_mirror_vertex_groups = False
me_cylinder_024.update()
me_cylinder_025 = bpy.data.meshes.new('Cylinder.025')
me_cylinder_025.from_pydata([(0.7514, -0.06114, -1.932), (-0.2316, 0.1709, 0.5802), (0.7916, -0.06643, -1.909), (-0.1914, 0.1656, 0.6034), (0.8198, -0.09782, -1.889), (-0.1631, 0.1342, 0.6234), (0.8254, -0.1433, -1.88), (-0.1576, 0.08869, 0.6324), (0.8061, -0.1855, -1.885), (-0.1768, 0.04648, 0.6271), (0.7694, -0.2083, -1.903), (-0.2136, 0.02366, 0.6095), (0.7292, -0.203, -1.926), (-0.2538, 0.02895, 0.5863), (0.7009, -0.1717, -1.946), (-0.282, 0.06034, 0.5663), (0.6954, -0.1262, -1.955), (-0.2876, 0.1058, 0.5573), (0.7146, -0.08396, -1.95), (-0.2683, 0.148, 0.5626)], [], [(0, 1, 3, 2), (2, 3, 5, 4), (4, 5, 7, 6), (6, 7, 9, 8), (8, 9, 11, 10), (10, 11, 13, 12), (12, 13, 15, 14), (14, 15, 17, 16), (3, 1, 19, 17, 15, 13, 11, 9, 7, 5), (16, 17, 19, 18), (18, 19, 1, 0), (0, 2, 4, 6, 8, 10, 12, 14, 16, 18)])
me_cylinder_025.use_remesh_preserve_volume = False
me_cylinder_025.use_remesh_preserve_attributes = False
me_cylinder_025.use_mirror_vertex_groups = False
me_cylinder_025.update()
me_cylinder_026 = bpy.data.meshes.new('Cylinder.026')
me_cylinder_026.from_pydata([(0.7514, -0.06114, -1.932), (-0.2316, 0.1709, 0.5802), (0.7916, -0.06643, -1.909), (-0.1914, 0.1656, 0.6034), (0.8198, -0.09782, -1.889), (-0.1631, 0.1342, 0.6234), (0.8254, -0.1433, -1.88), (-0.1576, 0.08869, 0.6324), (0.8061, -0.1855, -1.885), (-0.1768, 0.04648, 0.6271), (0.7694, -0.2083, -1.903), (-0.2136, 0.02366, 0.6095), (0.7292, -0.203, -1.926), (-0.2538, 0.02895, 0.5863), (0.7009, -0.1717, -1.946), (-0.282, 0.06034, 0.5663), (0.6954, -0.1262, -1.955), (-0.2876, 0.1058, 0.5573), (0.7146, -0.08396, -1.95), (-0.2683, 0.148, 0.5626)], [], [(0, 1, 3, 2), (2, 3, 5, 4), (4, 5, 7, 6), (6, 7, 9, 8), (8, 9, 11, 10), (10, 11, 13, 12), (12, 13, 15, 14), (14, 15, 17, 16), (3, 1, 19, 17, 15, 13, 11, 9, 7, 5), (16, 17, 19, 18), (18, 19, 1, 0), (0, 2, 4, 6, 8, 10, 12, 14, 16, 18)])
me_cylinder_026.use_remesh_preserve_volume = False
me_cylinder_026.use_remesh_preserve_attributes = False
me_cylinder_026.use_mirror_vertex_groups = False
me_cylinder_026.update()
me_cylinder_027 = bpy.data.meshes.new('Cylinder.027')
me_cylinder_027.from_pydata([(0.7514, -0.06114, -1.932), (-0.2316, 0.1709, 0.5802), (0.7916, -0.06643, -1.909), (-0.1914, 0.1656, 0.6034), (0.8198, -0.09782, -1.889), (-0.1631, 0.1342, 0.6234), (0.8254, -0.1433, -1.88), (-0.1576, 0.08869, 0.6324), (0.8061, -0.1855, -1.885), (-0.1768, 0.04648, 0.6271), (0.7694, -0.2083, -1.903), (-0.2136, 0.02366, 0.6095), (0.7292, -0.203, -1.926), (-0.2538, 0.02895, 0.5863), (0.7009, -0.1717, -1.946), (-0.282, 0.06034, 0.5663), (0.6954, -0.1262, -1.955), (-0.2876, 0.1058, 0.5573), (0.7146, -0.08396, -1.95), (-0.2683, 0.148, 0.5626)], [], [(0, 1, 3, 2), (2, 3, 5, 4), (4, 5, 7, 6), (6, 7, 9, 8), (8, 9, 11, 10), (10, 11, 13, 12), (12, 13, 15, 14), (14, 15, 17, 16), (3, 1, 19, 17, 15, 13, 11, 9, 7, 5), (16, 17, 19, 18), (18, 19, 1, 0), (0, 2, 4, 6, 8, 10, 12, 14, 16, 18)])
me_cylinder_027.use_remesh_preserve_volume = False
me_cylinder_027.use_remesh_preserve_attributes = False
me_cylinder_027.use_mirror_vertex_groups = False
me_cylinder_027.update()
me_cylinder_028 = bpy.data.meshes.new('Cylinder.028')
me_cylinder_028.from_pydata([(0.7514, -0.06114, -1.932), (-0.2316, 0.1709, 0.5802), (0.7916, -0.06643, -1.909), (-0.1914, 0.1656, 0.6034), (0.8198, -0.09782, -1.889), (-0.1631, 0.1342, 0.6234), (0.8254, -0.1433, -1.88), (-0.1576, 0.08869, 0.6324), (0.8061, -0.1855, -1.885), (-0.1768, 0.04648, 0.6271), (0.7694, -0.2083, -1.903), (-0.2136, 0.02366, 0.6095), (0.7292, -0.203, -1.926), (-0.2538, 0.02895, 0.5863), (0.7009, -0.1717, -1.946), (-0.282, 0.06034, 0.5663), (0.6954, -0.1262, -1.955), (-0.2876, 0.1058, 0.5573), (0.7146, -0.08396, -1.95), (-0.2683, 0.148, 0.5626)], [], [(0, 1, 3, 2), (2, 3, 5, 4), (4, 5, 7, 6), (6, 7, 9, 8), (8, 9, 11, 10), (10, 11, 13, 12), (12, 13, 15, 14), (14, 15, 17, 16), (3, 1, 19, 17, 15, 13, 11, 9, 7, 5), (16, 17, 19, 18), (18, 19, 1, 0), (0, 2, 4, 6, 8, 10, 12, 14, 16, 18)])
me_cylinder_028.use_remesh_preserve_volume = False
me_cylinder_028.use_remesh_preserve_attributes = False
me_cylinder_028.use_mirror_vertex_groups = False
me_cylinder_028.update()
me_cylinder_029 = bpy.data.meshes.new('Cylinder.029')
me_cylinder_029.from_pydata([(0.7514, -0.06114, -1.932), (-0.2316, 0.1709, 0.5802), (0.7916, -0.06643, -1.909), (-0.1914, 0.1656, 0.6034), (0.8198, -0.09782, -1.889), (-0.1631, 0.1342, 0.6234), (0.8254, -0.1433, -1.88), (-0.1576, 0.08869, 0.6324), (0.8061, -0.1855, -1.885), (-0.1768, 0.04648, 0.6271), (0.7694, -0.2083, -1.903), (-0.2136, 0.02366, 0.6095), (0.7292, -0.203, -1.926), (-0.2538, 0.02895, 0.5863), (0.7009, -0.1717, -1.946), (-0.282, 0.06034, 0.5663), (0.6954, -0.1262, -1.955), (-0.2876, 0.1058, 0.5573), (0.7146, -0.08396, -1.95), (-0.2683, 0.148, 0.5626)], [], [(0, 1, 3, 2), (2, 3, 5, 4), (4, 5, 7, 6), (6, 7, 9, 8), (8, 9, 11, 10), (10, 11, 13, 12), (12, 13, 15, 14), (14, 15, 17, 16), (3, 1, 19, 17, 15, 13, 11, 9, 7, 5), (16, 17, 19, 18), (18, 19, 1, 0), (0, 2, 4, 6, 8, 10, 12, 14, 16, 18)])
me_cylinder_029.use_remesh_preserve_volume = False
me_cylinder_029.use_remesh_preserve_attributes = False
me_cylinder_029.use_mirror_vertex_groups = False
me_cylinder_029.update()
me_cylinder_030 = bpy.data.meshes.new('Cylinder.030')
me_cylinder_030.from_pydata([(0.7514, -0.06114, -1.932), (-0.2316, 0.1709, 0.5802), (0.7916, -0.06643, -1.909), (-0.1914, 0.1656, 0.6034), (0.8198, -0.09782, -1.889), (-0.1631, 0.1342, 0.6234), (0.8254, -0.1433, -1.88), (-0.1576, 0.08869, 0.6324), (0.8061, -0.1855, -1.885), (-0.1768, 0.04648, 0.6271), (0.7694, -0.2083, -1.903), (-0.2136, 0.02366, 0.6095), (0.7292, -0.203, -1.926), (-0.2538, 0.02895, 0.5863), (0.7009, -0.1717, -1.946), (-0.282, 0.06034, 0.5663), (0.6954, -0.1262, -1.955), (-0.2876, 0.1058, 0.5573), (0.7146, -0.08396, -1.95), (-0.2683, 0.148, 0.5626)], [], [(0, 1, 3, 2), (2, 3, 5, 4), (4, 5, 7, 6), (6, 7, 9, 8), (8, 9, 11, 10), (10, 11, 13, 12), (12, 13, 15, 14), (14, 15, 17, 16), (3, 1, 19, 17, 15, 13, 11, 9, 7, 5), (16, 17, 19, 18), (18, 19, 1, 0), (0, 2, 4, 6, 8, 10, 12, 14, 16, 18)])
me_cylinder_030.use_remesh_preserve_volume = False
me_cylinder_030.use_remesh_preserve_attributes = False
me_cylinder_030.use_mirror_vertex_groups = False
me_cylinder_030.update()
me_cylinder_031 = bpy.data.meshes.new('Cylinder.031')
me_cylinder_031.from_pydata([(0.7514, -0.06114, -1.932), (-0.2316, 0.1709, 0.5802), (0.7916, -0.06643, -1.909), (-0.1914, 0.1656, 0.6034), (0.8198, -0.09782, -1.889), (-0.1631, 0.1342, 0.6234), (0.8254, -0.1433, -1.88), (-0.1576, 0.08869, 0.6324), (0.8061, -0.1855, -1.885), (-0.1768, 0.04648, 0.6271), (0.7694, -0.2083, -1.903), (-0.2136, 0.02366, 0.6095), (0.7292, -0.203, -1.926), (-0.2538, 0.02895, 0.5863), (0.7009, -0.1717, -1.946), (-0.282, 0.06034, 0.5663), (0.6954, -0.1262, -1.955), (-0.2876, 0.1058, 0.5573), (0.7146, -0.08396, -1.95), (-0.2683, 0.148, 0.5626)], [], [(0, 1, 3, 2), (2, 3, 5, 4), (4, 5, 7, 6), (6, 7, 9, 8), (8, 9, 11, 10), (10, 11, 13, 12), (12, 13, 15, 14), (14, 15, 17, 16), (3, 1, 19, 17, 15, 13, 11, 9, 7, 5), (16, 17, 19, 18), (18, 19, 1, 0), (0, 2, 4, 6, 8, 10, 12, 14, 16, 18)])
me_cylinder_031.use_remesh_preserve_volume = False
me_cylinder_031.use_remesh_preserve_attributes = False
me_cylinder_031.use_mirror_vertex_groups = False
me_cylinder_031.update()
me_cylinder_032 = bpy.data.meshes.new('Cylinder.032')
me_cylinder_032.from_pydata([(0.7514, -0.06114, -1.932), (-0.2316, 0.1709, 0.5802), (0.7916, -0.06643, -1.909), (-0.1914, 0.1656, 0.6034), (0.8198, -0.09782, -1.889), (-0.1631, 0.1342, 0.6234), (0.8254, -0.1433, -1.88), (-0.1576, 0.08869, 0.6324), (0.8061, -0.1855, -1.885), (-0.1768, 0.04648, 0.6271), (0.7694, -0.2083, -1.903), (-0.2136, 0.02366, 0.6095), (0.7292, -0.203, -1.926), (-0.2538, 0.02895, 0.5863), (0.7009, -0.1717, -1.946), (-0.282, 0.06034, 0.5663), (0.6954, -0.1262, -1.955), (-0.2876, 0.1058, 0.5573), (0.7146, -0.08396, -1.95), (-0.2683, 0.148, 0.5626)], [], [(0, 1, 3, 2), (2, 3, 5, 4), (4, 5, 7, 6), (6, 7, 9, 8), (8, 9, 11, 10), (10, 11, 13, 12), (12, 13, 15, 14), (14, 15, 17, 16), (3, 1, 19, 17, 15, 13, 11, 9, 7, 5), (16, 17, 19, 18), (18, 19, 1, 0), (0, 2, 4, 6, 8, 10, 12, 14, 16, 18)])
me_cylinder_032.use_remesh_preserve_volume = False
me_cylinder_032.use_remesh_preserve_attributes = False
me_cylinder_032.use_mirror_vertex_groups = False
me_cylinder_032.update()
me_cylinder_033 = bpy.data.meshes.new('Cylinder.033')
me_cylinder_033.from_pydata([(0.7514, -0.06114, -1.932), (-0.2316, 0.1709, 0.5802), (0.7916, -0.06643, -1.909), (-0.1914, 0.1656, 0.6034), (0.8198, -0.09782, -1.889), (-0.1631, 0.1342, 0.6234), (0.8254, -0.1433, -1.88), (-0.1576, 0.08869, 0.6324), (0.8061, -0.1855, -1.885), (-0.1768, 0.04648, 0.6271), (0.7694, -0.2083, -1.903), (-0.2136, 0.02366, 0.6095), (0.7292, -0.203, -1.926), (-0.2538, 0.02895, 0.5863), (0.7009, -0.1717, -1.946), (-0.282, 0.06034, 0.5663), (0.6954, -0.1262, -1.955), (-0.2876, 0.1058, 0.5573), (0.7146, -0.08396, -1.95), (-0.2683, 0.148, 0.5626)], [], [(0, 1, 3, 2), (2, 3, 5, 4), (4, 5, 7, 6), (6, 7, 9, 8), (8, 9, 11, 10), (10, 11, 13, 12), (12, 13, 15, 14), (14, 15, 17, 16), (3, 1, 19, 17, 15, 13, 11, 9, 7, 5), (16, 17, 19, 18), (18, 19, 1, 0), (0, 2, 4, 6, 8, 10, 12, 14, 16, 18)])
me_cylinder_033.use_remesh_preserve_volume = False
me_cylinder_033.use_remesh_preserve_attributes = False
me_cylinder_033.use_mirror_vertex_groups = False
me_cylinder_033.update()
me_cylinder_034 = bpy.data.meshes.new('Cylinder.034')
me_cylinder_034.from_pydata([(0.7514, -0.06114, -1.932), (-0.2316, 0.1709, 0.5802), (0.7916, -0.06643, -1.909), (-0.1914, 0.1656, 0.6034), (0.8198, -0.09782, -1.889), (-0.1631, 0.1342, 0.6234), (0.8254, -0.1433, -1.88), (-0.1576, 0.08869, 0.6324), (0.8061, -0.1855, -1.885), (-0.1768, 0.04648, 0.6271), (0.7694, -0.2083, -1.903), (-0.2136, 0.02366, 0.6095), (0.7292, -0.203, -1.926), (-0.2538, 0.02895, 0.5863), (0.7009, -0.1717, -1.946), (-0.282, 0.06034, 0.5663), (0.6954, -0.1262, -1.955), (-0.2876, 0.1058, 0.5573), (0.7146, -0.08396, -1.95), (-0.2683, 0.148, 0.5626)], [], [(0, 1, 3, 2), (2, 3, 5, 4), (4, 5, 7, 6), (6, 7, 9, 8), (8, 9, 11, 10), (10, 11, 13, 12), (12, 13, 15, 14), (14, 15, 17, 16), (3, 1, 19, 17, 15, 13, 11, 9, 7, 5), (16, 17, 19, 18), (18, 19, 1, 0), (0, 2, 4, 6, 8, 10, 12, 14, 16, 18)])
me_cylinder_034.use_remesh_preserve_volume = False
me_cylinder_034.use_remesh_preserve_attributes = False
me_cylinder_034.use_mirror_vertex_groups = False
me_cylinder_034.update()
me_cylinder_035 = bpy.data.meshes.new('Cylinder.035')
me_cylinder_035.from_pydata([(0.7514, -0.06114, -1.932), (-0.2316, 0.1709, 0.5802), (0.7916, -0.06643, -1.909), (-0.1914, 0.1656, 0.6034), (0.8198, -0.09782, -1.889), (-0.1631, 0.1342, 0.6234), (0.8254, -0.1433, -1.88), (-0.1576, 0.08869, 0.6324), (0.8061, -0.1855, -1.885), (-0.1768, 0.04648, 0.6271), (0.7694, -0.2083, -1.903), (-0.2136, 0.02366, 0.6095), (0.7292, -0.203, -1.926), (-0.2538, 0.02895, 0.5863), (0.7009, -0.1717, -1.946), (-0.282, 0.06034, 0.5663), (0.6954, -0.1262, -1.955), (-0.2876, 0.1058, 0.5573), (0.7146, -0.08396, -1.95), (-0.2683, 0.148, 0.5626)], [], [(0, 1, 3, 2), (2, 3, 5, 4), (4, 5, 7, 6), (6, 7, 9, 8), (8, 9, 11, 10), (10, 11, 13, 12), (12, 13, 15, 14), (14, 15, 17, 16), (3, 1, 19, 17, 15, 13, 11, 9, 7, 5), (16, 17, 19, 18), (18, 19, 1, 0), (0, 2, 4, 6, 8, 10, 12, 14, 16, 18)])
me_cylinder_035.use_remesh_preserve_volume = False
me_cylinder_035.use_remesh_preserve_attributes = False
me_cylinder_035.use_mirror_vertex_groups = False
me_cylinder_035.update()
me_cylinder_036 = bpy.data.meshes.new('Cylinder.036')
me_cylinder_036.from_pydata([(0.7514, -0.06114, -1.932), (-0.2316, 0.1709, 0.5802), (0.7916, -0.06643, -1.909), (-0.1914, 0.1656, 0.6034), (0.8198, -0.09782, -1.889), (-0.1631, 0.1342, 0.6234), (0.8254, -0.1433, -1.88), (-0.1576, 0.08869, 0.6324), (0.8061, -0.1855, -1.885), (-0.1768, 0.04648, 0.6271), (0.7694, -0.2083, -1.903), (-0.2136, 0.02366, 0.6095), (0.7292, -0.203, -1.926), (-0.2538, 0.02895, 0.5863), (0.7009, -0.1717, -1.946), (-0.282, 0.06034, 0.5663), (0.6954, -0.1262, -1.955), (-0.2876, 0.1058, 0.5573), (0.7146, -0.08396, -1.95), (-0.2683, 0.148, 0.5626)], [], [(0, 1, 3, 2), (2, 3, 5, 4), (4, 5, 7, 6), (6, 7, 9, 8), (8, 9, 11, 10), (10, 11, 13, 12), (12, 13, 15, 14), (14, 15, 17, 16), (3, 1, 19, 17, 15, 13, 11, 9, 7, 5), (16, 17, 19, 18), (18, 19, 1, 0), (0, 2, 4, 6, 8, 10, 12, 14, 16, 18)])
me_cylinder_036.use_remesh_preserve_volume = False
me_cylinder_036.use_remesh_preserve_attributes = False
me_cylinder_036.use_mirror_vertex_groups = False
me_cylinder_036.update()
me_cylinder_037 = bpy.data.meshes.new('Cylinder.037')
me_cylinder_037.from_pydata([(0.7514, -0.06114, -1.932), (-0.2316, 0.1709, 0.5802), (0.7916, -0.06643, -1.909), (-0.1914, 0.1656, 0.6034), (0.8198, -0.09782, -1.889), (-0.1631, 0.1342, 0.6234), (0.8254, -0.1433, -1.88), (-0.1576, 0.08869, 0.6324), (0.8061, -0.1855, -1.885), (-0.1768, 0.04648, 0.6271), (0.7694, -0.2083, -1.903), (-0.2136, 0.02366, 0.6095), (0.7292, -0.203, -1.926), (-0.2538, 0.02895, 0.5863), (0.7009, -0.1717, -1.946), (-0.282, 0.06034, 0.5663), (0.6954, -0.1262, -1.955), (-0.2876, 0.1058, 0.5573), (0.7146, -0.08396, -1.95), (-0.2683, 0.148, 0.5626)], [], [(0, 1, 3, 2), (2, 3, 5, 4), (4, 5, 7, 6), (6, 7, 9, 8), (8, 9, 11, 10), (10, 11, 13, 12), (12, 13, 15, 14), (14, 15, 17, 16), (3, 1, 19, 17, 15, 13, 11, 9, 7, 5), (16, 17, 19, 18), (18, 19, 1, 0), (0, 2, 4, 6, 8, 10, 12, 14, 16, 18)])
me_cylinder_037.use_remesh_preserve_volume = False
me_cylinder_037.use_remesh_preserve_attributes = False
me_cylinder_037.use_mirror_vertex_groups = False
me_cylinder_037.update()
me_cylinder_038 = bpy.data.meshes.new('Cylinder.038')
me_cylinder_038.from_pydata([(0.7514, -0.06114, -1.932), (-0.2316, 0.1709, 0.5802), (0.7916, -0.06643, -1.909), (-0.1914, 0.1656, 0.6034), (0.8198, -0.09782, -1.889), (-0.1631, 0.1342, 0.6234), (0.8254, -0.1433, -1.88), (-0.1576, 0.08869, 0.6324), (0.8061, -0.1855, -1.885), (-0.1768, 0.04648, 0.6271), (0.7694, -0.2083, -1.903), (-0.2136, 0.02366, 0.6095), (0.7292, -0.203, -1.926), (-0.2538, 0.02895, 0.5863), (0.7009, -0.1717, -1.946), (-0.282, 0.06034, 0.5663), (0.6954, -0.1262, -1.955), (-0.2876, 0.1058, 0.5573), (0.7146, -0.08396, -1.95), (-0.2683, 0.148, 0.5626)], [], [(0, 1, 3, 2), (2, 3, 5, 4), (4, 5, 7, 6), (6, 7, 9, 8), (8, 9, 11, 10), (10, 11, 13, 12), (12, 13, 15, 14), (14, 15, 17, 16), (3, 1, 19, 17, 15, 13, 11, 9, 7, 5), (16, 17, 19, 18), (18, 19, 1, 0), (0, 2, 4, 6, 8, 10, 12, 14, 16, 18)])
me_cylinder_038.use_remesh_preserve_volume = False
me_cylinder_038.use_remesh_preserve_attributes = False
me_cylinder_038.use_mirror_vertex_groups = False
me_cylinder_038.update()
me_cylinder_039 = bpy.data.meshes.new('Cylinder.039')
me_cylinder_039.from_pydata([(0.7514, -0.06114, -1.932), (-0.2316, 0.1709, 0.5802), (0.7916, -0.06643, -1.909), (-0.1914, 0.1656, 0.6034), (0.8198, -0.09782, -1.889), (-0.1631, 0.1342, 0.6234), (0.8254, -0.1433, -1.88), (-0.1576, 0.08869, 0.6324), (0.8061, -0.1855, -1.885), (-0.1768, 0.04648, 0.6271), (0.7694, -0.2083, -1.903), (-0.2136, 0.02366, 0.6095), (0.7292, -0.203, -1.926), (-0.2538, 0.02895, 0.5863), (0.7009, -0.1717, -1.946), (-0.282, 0.06034, 0.5663), (0.6954, -0.1262, -1.955), (-0.2876, 0.1058, 0.5573), (0.7146, -0.08396, -1.95), (-0.2683, 0.148, 0.5626)], [], [(0, 1, 3, 2), (2, 3, 5, 4), (4, 5, 7, 6), (6, 7, 9, 8), (8, 9, 11, 10), (10, 11, 13, 12), (12, 13, 15, 14), (14, 15, 17, 16), (3, 1, 19, 17, 15, 13, 11, 9, 7, 5), (16, 17, 19, 18), (18, 19, 1, 0), (0, 2, 4, 6, 8, 10, 12, 14, 16, 18)])
me_cylinder_039.use_remesh_preserve_volume = False
me_cylinder_039.use_remesh_preserve_attributes = False
me_cylinder_039.use_mirror_vertex_groups = False
me_cylinder_039.update()
me_cylinder_040 = bpy.data.meshes.new('Cylinder.040')
me_cylinder_040.from_pydata([(0.7514, -0.06114, -1.932), (-0.2316, 0.1709, 0.5802), (0.7916, -0.06643, -1.909), (-0.1914, 0.1656, 0.6034), (0.8198, -0.09782, -1.889), (-0.1631, 0.1342, 0.6234), (0.8254, -0.1433, -1.88), (-0.1576, 0.08869, 0.6324), (0.8061, -0.1855, -1.885), (-0.1768, 0.04648, 0.6271), (0.7694, -0.2083, -1.903), (-0.2136, 0.02366, 0.6095), (0.7292, -0.203, -1.926), (-0.2538, 0.02895, 0.5863), (0.7009, -0.1717, -1.946), (-0.282, 0.06034, 0.5663), (0.6954, -0.1262, -1.955), (-0.2876, 0.1058, 0.5573), (0.7146, -0.08396, -1.95), (-0.2683, 0.148, 0.5626)], [], [(0, 1, 3, 2), (2, 3, 5, 4), (4, 5, 7, 6), (6, 7, 9, 8), (8, 9, 11, 10), (10, 11, 13, 12), (12, 13, 15, 14), (14, 15, 17, 16), (3, 1, 19, 17, 15, 13, 11, 9, 7, 5), (16, 17, 19, 18), (18, 19, 1, 0), (0, 2, 4, 6, 8, 10, 12, 14, 16, 18)])
me_cylinder_040.use_remesh_preserve_volume = False
me_cylinder_040.use_remesh_preserve_attributes = False
me_cylinder_040.use_mirror_vertex_groups = False
me_cylinder_040.update()
me_cylinder_041 = bpy.data.meshes.new('Cylinder.041')
me_cylinder_041.from_pydata([(0.0, 0.1, -1.0), (0.0, 0.1, 1.197), (0.05878, 0.0809, -1.0), (0.05878, 0.0809, 1.197), (0.09511, 0.0309, -1.0), (0.09511, 0.0309, 1.197), (0.09511, -0.0309, -1.0), (0.09511, -0.0309, 1.197), (0.05878, -0.0809, -1.0), (0.05878, -0.0809, 1.197), (-8.742e-09, -0.1, -1.0), (-8.742e-09, -0.1, 1.197), (-0.05878, -0.0809, -1.0), (-0.05878, -0.0809, 1.197), (-0.09511, -0.0309, -1.0), (-0.09511, -0.0309, 1.197), (-0.09511, 0.0309, -1.0), (-0.09511, 0.0309, 1.197), (-0.05878, 0.0809, -1.0), (-0.05878, 0.0809, 1.197)], [], [(0, 1, 3, 2), (2, 3, 5, 4), (4, 5, 7, 6), (6, 7, 9, 8), (8, 9, 11, 10), (10, 11, 13, 12), (12, 13, 15, 14), (14, 15, 17, 16), (3, 1, 19, 17, 15, 13, 11, 9, 7, 5), (16, 17, 19, 18), (18, 19, 1, 0), (0, 2, 4, 6, 8, 10, 12, 14, 16, 18)])
me_cylinder_041.use_remesh_preserve_volume = False
me_cylinder_041.use_remesh_preserve_attributes = False
me_cylinder_041.use_mirror_vertex_groups = False
me_cylinder_041.update()
me_cylinder_042 = bpy.data.meshes.new('Cylinder.042')
me_cylinder_042.from_pydata([(0.0, 0.1, -1.0), (-0.06342, 0.08895, 1.261), (0.05878, 0.0809, -1.0), (-0.004641, 0.06985, 1.261), (0.09511, 0.0309, -1.0), (0.03169, 0.01985, 1.261), (0.09511, -0.0309, -1.0), (0.03169, -0.04195, 1.261), (0.05878, -0.0809, -1.0), (-0.004641, -0.09195, 1.261), (-8.742e-09, -0.1, -1.0), (-0.06342, -0.111, 1.261), (-0.05878, -0.0809, -1.0), (-0.1222, -0.09195, 1.261), (-0.09511, -0.0309, -1.0), (-0.1585, -0.04195, 1.261), (-0.09511, 0.0309, -1.0), (-0.1585, 0.01985, 1.261), (-0.05878, 0.0809, -1.0), (-0.1222, 0.06985, 1.261)], [], [(0, 1, 3, 2), (2, 3, 5, 4), (4, 5, 7, 6), (6, 7, 9, 8), (8, 9, 11, 10), (10, 11, 13, 12), (12, 13, 15, 14), (14, 15, 17, 16), (3, 1, 19, 17, 15, 13, 11, 9, 7, 5), (16, 17, 19, 18), (18, 19, 1, 0), (0, 2, 4, 6, 8, 10, 12, 14, 16, 18)])
me_cylinder_042.use_remesh_preserve_volume = False
me_cylinder_042.use_remesh_preserve_attributes = False
me_cylinder_042.use_mirror_vertex_groups = False
me_cylinder_042.update()

# ---- objects
ob_cylinder_042 = bpy.data.objects.new('Cylinder.042', me_cylinder)
ob_cylinder_006 = bpy.data.objects.new('Cylinder.006', me_cylinder_007)
ob_cube = bpy.data.objects.new('Cube', me_cube_001)
ob_cylinder_002 = bpy.data.objects.new('Cylinder.002', me_cylinder_003)
ob_cylinder_001 = bpy.data.objects.new('Cylinder.001', me_cylinder_002)
ob_cylinder = bpy.data.objects.new('Cylinder', me_cylinder_001)
ob_lamp = bpy.data.objects.new('Lamp', light_lamp)
ob_camera = bpy.data.objects.new('Camera', cam_camera)
ob_cylinder_005 = bpy.data.objects.new('Cylinder.005', me_cylinder_006)
ob_cylinder_004 = bpy.data.objects.new('Cylinder.004', me_cylinder_005)
ob_cylinder_003 = bpy.data.objects.new('Cylinder.003', me_cylinder_004)
ob_cube_001 = bpy.data.objects.new('Cube.001', me_cube_002)
ob_cube_002 = bpy.data.objects.new('Cube.002', me_cube_003)
ob_cube_003 = bpy.data.objects.new('Cube.003', me_cube_004)
ob_cube_004 = bpy.data.objects.new('Cube.004', me_cube_005)
ob_cube_005 = bpy.data.objects.new('Cube.005', me_cube_006)
ob_cube_006 = bpy.data.objects.new('Cube.006', me_cube_007)
ob_cube_007 = bpy.data.objects.new('Cube.007', me_cube_008)
ob_cube_008 = bpy.data.objects.new('Cube.008', me_cube_009)
ob_cylinder_007 = bpy.data.objects.new('Cylinder.007', me_cylinder_008)
ob_cylinder_008 = bpy.data.objects.new('Cylinder.008', me_cylinder_009)
ob_cylinder_009 = bpy.data.objects.new('Cylinder.009', me_cylinder_010)
ob_cylinder_010 = bpy.data.objects.new('Cylinder.010', me_cylinder_011)
ob_cylinder_011 = bpy.data.objects.new('Cylinder.011', me_cylinder_012)
ob_cylinder_012 = bpy.data.objects.new('Cylinder.012', me_cylinder_013)
ob_cylinder_013 = bpy.data.objects.new('Cylinder.013', me_cylinder_014)
ob_cylinder_014 = bpy.data.objects.new('Cylinder.014', me_cylinder_015)
ob_cylinder_015 = bpy.data.objects.new('Cylinder.015', me_cylinder_016)
ob_cylinder_016 = bpy.data.objects.new('Cylinder.016', me_cylinder_017)
ob_cylinder_017 = bpy.data.objects.new('Cylinder.017', me_cylinder_018)
ob_cylinder_018 = bpy.data.objects.new('Cylinder.018', me_cylinder_019)
ob_cube_009 = bpy.data.objects.new('Cube.009', me_cube_010)
ob_cylinder_019 = bpy.data.objects.new('Cylinder.019', me_cylinder_020)
ob_cylinder_020 = bpy.data.objects.new('Cylinder.020', me_cylinder_021)
ob_cylinder_021 = bpy.data.objects.new('Cylinder.021', me_cylinder_022)
ob_cylinder_022 = bpy.data.objects.new('Cylinder.022', me_cylinder_023)
ob_cube_010 = bpy.data.objects.new('Cube.010', me_cube_011)
ob_cube_011 = bpy.data.objects.new('Cube.011', me_cube_012)
ob_cube_013 = bpy.data.objects.new('Cube.013', me_cube_014)
ob_cube_012 = bpy.data.objects.new('Cube.012', me_cube_015)
ob_cube_014 = bpy.data.objects.new('Cube.014', me_cube_016)
ob_cube_015 = bpy.data.objects.new('Cube.015', me_cube_017)
ob_cylinder_023 = bpy.data.objects.new('Cylinder.023', me_cylinder_024)
ob_cylinder_024 = bpy.data.objects.new('Cylinder.024', me_cylinder_025)
ob_cylinder_025 = bpy.data.objects.new('Cylinder.025', me_cylinder_026)
ob_cylinder_026 = bpy.data.objects.new('Cylinder.026', me_cylinder_027)
ob_cylinder_027 = bpy.data.objects.new('Cylinder.027', me_cylinder_028)
ob_cylinder_028 = bpy.data.objects.new('Cylinder.028', me_cylinder_029)
ob_cylinder_029 = bpy.data.objects.new('Cylinder.029', me_cylinder_030)
ob_cylinder_030 = bpy.data.objects.new('Cylinder.030', me_cylinder_031)
ob_cylinder_031 = bpy.data.objects.new('Cylinder.031', me_cylinder_032)
ob_cylinder_032 = bpy.data.objects.new('Cylinder.032', me_cylinder_033)
ob_cylinder_033 = bpy.data.objects.new('Cylinder.033', me_cylinder_034)
ob_cylinder_034 = bpy.data.objects.new('Cylinder.034', me_cylinder_035)
ob_cylinder_035 = bpy.data.objects.new('Cylinder.035', me_cylinder_036)
ob_cylinder_036 = bpy.data.objects.new('Cylinder.036', me_cylinder_037)
ob_cylinder_037 = bpy.data.objects.new('Cylinder.037', me_cylinder_038)
ob_cylinder_038 = bpy.data.objects.new('Cylinder.038', me_cylinder_039)
ob_cylinder_039 = bpy.data.objects.new('Cylinder.039', me_cylinder_040)
ob_cylinder_040 = bpy.data.objects.new('Cylinder.040', me_cylinder_041)
ob_cylinder_041 = bpy.data.objects.new('Cylinder.041', me_cylinder_042)

# ---- transforms, parenting, visibility, modifiers, constraints
ob_cylinder_042.location = (-1.914, 1.567, 1.904)
ob_cylinder_042.rotation_euler = (1.525, -0.0, 0.0)
ob_cylinder_042.scale = (0.08081, 0.08081, 0.08081)
ob_cylinder_042.lineart.crease_threshold = 0.0
ob_cylinder_006.location = (-0.4814, 0.07229, 1.739)
ob_cylinder_006.rotation_euler = (1.633, -1.648, -1.638)
ob_cylinder_006.scale = (0.3549, 0.3549, 0.3549)
ob_cylinder_006.lineart.crease_threshold = 0.0
ob_cube.location = (-0.2182, -0.5429, 0.9886)
ob_cube.scale = (0.132, 0.132, 0.132)
ob_cube.lineart.crease_threshold = 0.0
ob_cylinder_002.location = (-0.9875, 0.0157, 1.075)
ob_cylinder_002.lineart.crease_threshold = 0.0
ob_cylinder_001.location = (-2.085, 0.05104, 0.9569)
ob_cylinder_001.lineart.crease_threshold = 0.0
ob_cylinder.location = (0.003911, 0.0238, 1.074)
ob_cylinder.lineart.crease_threshold = 0.0
ob_lamp.location = (6.484, 5.878, 5.904)
ob_lamp.rotation_euler = (0.6503, 0.05522, 1.866)
ob_lamp.lock_rotations_4d = False
ob_lamp.empty_display_type = 'ARROWS'
ob_lamp.color = (0.0, 0.0, 0.0, 0.0)
ob_lamp.lineart.crease_threshold = 0.0
ob_camera.location = (7.349, -6.508, 5.344)
ob_camera.rotation_euler = (1.109, 0.0, 0.8149)
ob_camera.lock_rotations_4d = False
ob_camera.empty_display_type = 'ARROWS'
ob_camera.color = (0.0, 0.0, 0.0, 0.0)
ob_camera.display_type = 'WIRE'
ob_camera.lineart.crease_threshold = 0.0
ob_cylinder_005.location = (0.003911, -1.018, 1.074)
ob_cylinder_005.lineart.crease_threshold = 0.0
ob_cylinder_004.location = (-2.085, -0.9908, 0.9569)
ob_cylinder_004.lineart.crease_threshold = 0.0
ob_cylinder_003.location = (-0.9875, -1.026, 1.075)
ob_cylinder_003.lineart.crease_threshold = 0.0
ob_cube_001.location = (-0.9982, -0.5429, 0.9886)
ob_cube_001.scale = (0.132, 0.132, 0.132)
ob_cube_001.lineart.crease_threshold = 0.0
ob_cube_002.location = (-0.4908, -0.5429, 1.037)
ob_cube_002.scale = (0.132, 0.132, 0.132)
ob_cube_002.lineart.crease_threshold = 0.0
ob_cube_003.location = (-0.5809, 0.2295, 1.092)
ob_cube_003.rotation_euler = (0.0, -0.0, -1.567)
ob_cube_003.scale = (0.132, 0.132, 0.132)
ob_cube_003.lineart.crease_threshold = 0.0
ob_cube_004.location = (-0.2421, 0.2295, 1.489)
ob_cube_004.rotation_euler = (1.568, -0.003332, 4.696)
ob_cube_004.scale = (0.132, 0.132, 0.132)
ob_cube_004.lineart.crease_threshold = 0.0
ob_cube_005.location = (-0.3721, 0.2295, 1.489)
ob_cube_005.rotation_euler = (1.568, -0.003332, 4.696)
ob_cube_005.scale = (0.132, 0.132, 0.132)
ob_cube_005.lineart.crease_threshold = 0.0
ob_cube_006.location = (-0.5067, 0.2295, 1.489)
ob_cube_006.rotation_euler = (1.568, -0.003332, 4.696)
ob_cube_006.scale = (0.132, 0.132, 0.132)
ob_cube_006.lineart.crease_threshold = 0.0
ob_cube_007.location = (-0.6497, 0.2295, 1.489)
ob_cube_007.rotation_euler = (1.568, -0.003332, 4.696)
ob_cube_007.scale = (0.132, 0.132, 0.132)
ob_cube_007.lineart.crease_threshold = 0.0
ob_cube_008.location = (-0.786, 0.09976, 1.489)
ob_cube_008.rotation_euler = (1.568, -0.003332, 4.696)
ob_cube_008.scale = (0.132, 0.132, 0.132)
ob_cube_008.lineart.crease_threshold = 0.0
ob_cylinder_007.location = (-1.477, 0.1491, 1.766)
ob_cylinder_007.rotation_euler = (1.56, -1.648, -1.583)
ob_cylinder_007.scale = (0.2821, 0.3545, 0.4809)
ob_cylinder_007.lineart.crease_threshold = 0.0
ob_cylinder_008.location = (-1.497, 0.07514, 0.99)
ob_cylinder_008.rotation_euler = (1.56, -1.648, -1.583)
ob_cylinder_008.scale = (0.2821, 0.3545, 0.3905)
ob_cylinder_008.lineart.crease_threshold = 0.0
ob_cylinder_009.location = (-0.7223, 0.01655, 0.2654)
ob_cylinder_009.rotation_euler = (0.09298, -1.935, -0.01906)
ob_cylinder_009.scale = (0.3549, 0.3549, 0.3549)
ob_cylinder_009.lineart.crease_threshold = 0.0
ob_cylinder_010.location = (-1.756, -1.034, 0.2654)
ob_cylinder_010.rotation_euler = (0.0609, -1.935, 0.01091)
ob_cylinder_010.scale = (0.3549, 0.3549, 0.3549)
ob_cylinder_010.lineart.crease_threshold = 0.0
ob_cylinder_011.location = (-1.396, -0.023, 0.2743)
ob_cylinder_011.rotation_euler = (0.1472, -3.564, 0.05761)
ob_cylinder_011.scale = (0.3549, 0.3549, 0.3549)
ob_cylinder_011.lineart.crease_threshold = 0.0
ob_cylinder_012.location = (-0.03848, -0.8117, 0.2189)
ob_cylinder_012.rotation_euler = (0.712, -2.67, -0.1894)
ob_cylinder_012.scale = (0.4795, 0.4795, 0.4795)
ob_cylinder_012.lineart.crease_threshold = 0.0
ob_cylinder_013.location = (-1.026, -0.8117, 0.2189)
ob_cylinder_013.rotation_euler = (0.712, -2.67, -0.1894)
ob_cylinder_013.scale = (0.4795, 0.4795, 0.4795)
ob_cylinder_013.lineart.crease_threshold = 0.0
ob_cylinder_014.location = (-0.3207, -1.066, 0.2654)
ob_cylinder_014.rotation_euler = (0.2453, -3.301, 0.2715)
ob_cylinder_014.scale = (0.3549, 0.3549, 0.3549)
ob_cylinder_014.lineart.crease_threshold = 0.0
ob_cylinder_015.location = (-1.497, -0.9478, 0.99)
ob_cylinder_015.rotation_euler = (1.56, -1.648, -1.583)
ob_cylinder_015.scale = (0.2821, 0.3545, 0.3905)
ob_cylinder_015.lineart.crease_threshold = 0.0
ob_cylinder_016.location = (-0.3797, -1.895, 0.1267)
ob_cylinder_016.rotation_euler = (1.56, -1.648, -1.583)
ob_cylinder_016.scale = (0.2821, 0.3545, 0.3905)
ob_cylinder_016.lineart.crease_threshold = 0.0
ob_cylinder_017.location = (-0.07978, -1.417, 0.8029)
ob_cylinder_017.rotation_euler = (-0.2837, -2.267, 1.992)
ob_cylinder_017.scale = (0.2821, 0.3545, 0.3905)
ob_cylinder_017.lineart.crease_threshold = 0.0
ob_cylinder_018.location = (-0.965, -1.417, 0.8029)
ob_cylinder_018.rotation_euler = (-0.2837, -2.267, 1.992)
ob_cylinder_018.scale = (0.2821, 0.3545, 0.3905)
ob_cylinder_018.lineart.crease_threshold = 0.0
ob_cube_009.location = (0.3337, -0.5429, 0.7976)
ob_cube_009.scale = (0.132, 0.132, 0.132)
ob_cube_009.lineart.crease_threshold = 0.0
ob_cylinder_019.location = (-2.1, -0.2182, 0.001035)
ob_cylinder_019.rotation_euler = (-1.686, -2.677, 0.4308)
ob_cylinder_019.scale = (0.3549, 0.3549, 0.3549)
ob_cylinder_019.lineart.crease_threshold = 0.0
ob_cylinder_020.location = (-2.119, 0.3022, 0.1145)
ob_cylinder_020.rotation_euler = (-0.6514, -2.931, 0.5255)
ob_cylinder_020.scale = (0.3549, 0.3549, 0.3549)
ob_cylinder_020.lineart.crease_threshold = 0.0
ob_cylinder_021.location = (-2.114, -1.161, 0.1145)
ob_cylinder_021.rotation_euler = (0.05287, -2.613, 0.2701)
ob_cylinder_021.scale = (0.3549, 0.3549, 0.3549)
ob_cylinder_021.lineart.crease_threshold = 0.0
ob_cylinder_022.location = (-2.1, -0.2182, 0.9557)
ob_cylinder_022.rotation_euler = (-1.686, -2.677, 0.4308)
ob_cylinder_022.scale = (0.3549, 0.3549, 0.3549)
ob_cylinder_022.lineart.crease_threshold = 0.0
ob_cube_010.location = (-2.529, -1.032, 0.6388)
ob_cube_010.rotation_euler = (1.575, 3.142, 3.142)
ob_cube_010.scale = (0.132, 0.132, 0.132)
ob_cube_010.lineart.crease_threshold = 0.0
ob_cube_011.location = (-2.383, -0.6684, 0.7001)
ob_cube_011.scale = (0.132, 0.132, 0.132)
ob_cube_011.lineart.crease_threshold = 0.0
ob_cube_013.location = (-2.529, 0.0258, 1.244)
ob_cube_013.rotation_euler = (1.575, 3.142, 3.142)
ob_cube_013.scale = (0.132, 0.132, 0.132)
ob_cube_013.lineart.crease_threshold = 0.0
ob_cube_012.location = (-2.69, -0.6684, 0.527)
ob_cube_012.scale = (0.132, 0.132, 0.132)
ob_cube_012.lineart.crease_threshold = 0.0
ob_cube_014.location = (-2.952, -0.6684, 0.3434)
ob_cube_014.scale = (0.132, 0.132, 0.132)
ob_cube_014.lineart.crease_threshold = 0.0
ob_cube_015.location = (-3.264, -0.6684, 0.1483)
ob_cube_015.scale = (0.132, 0.132, 0.132)
ob_cube_015.lineart.crease_threshold = 0.0
ob_cylinder_023.location = (-2.001, -0.2182, 0.912)
ob_cylinder_023.rotation_euler = (-1.686, -2.677, 0.4308)
ob_cylinder_023.scale = (0.3549, 0.3549, 0.3549)
ob_cylinder_023.lineart.crease_threshold = 0.0
ob_cylinder_024.location = (-1.939, -0.2182, 0.9096)
ob_cylinder_024.rotation_euler = (-1.686, -2.677, 0.4308)
ob_cylinder_024.scale = (0.3549, 0.3549, 0.3549)
ob_cylinder_024.lineart.crease_threshold = 0.0
ob_cylinder_025.location = (-1.884, -0.2182, 0.8924)
ob_cylinder_025.rotation_euler = (-1.686, -2.677, 0.4308)
ob_cylinder_025.scale = (0.3549, 0.3549, 0.3549)
ob_cylinder_025.lineart.crease_threshold = 0.0
ob_cylinder_026.location = (-1.827, -0.2182, 0.8701)
ob_cylinder_026.rotation_euler = (-1.686, -2.677, 0.4308)
ob_cylinder_026.scale = (0.3549, 0.3549, 0.3549)
ob_cylinder_026.lineart.crease_threshold = 0.0
ob_cylinder_027.location = (-1.763, -0.2182, 0.8666)
ob_cylinder_027.rotation_euler = (-1.686, -2.677, 0.4308)
ob_cylinder_027.scale = (0.3549, 0.3549, 0.3549)
ob_cylinder_027.lineart.crease_threshold = 0.0
ob_cylinder_028.location = (-1.708, -0.2182, 0.8583)
ob_cylinder_028.rotation_euler = (-1.686, -2.677, 0.4308)
ob_cylinder_028.scale = (0.3549, 0.3549, 0.3549)
ob_cylinder_028.lineart.crease_threshold = 0.0
ob_cylinder_029.location = (-1.646, -0.2182, 0.8592)
ob_cylinder_029.rotation_euler = (-1.686, -2.677, 0.4308)
ob_cylinder_029.scale = (0.3549, 0.3549, 0.3549)
ob_cylinder_029.lineart.crease_threshold = 0.0
ob_cylinder_030.location = (-1.581, -0.2182, 0.856)
ob_cylinder_030.rotation_euler = (-1.686, -2.677, 0.4308)
ob_cylinder_030.scale = (0.3549, 0.3549, 0.3549)
ob_cylinder_030.lineart.crease_threshold = 0.0
ob_cylinder_031.location = (-1.526, -0.2182, 0.856)
ob_cylinder_031.rotation_euler = (-1.686, -2.677, 0.4308)
ob_cylinder_031.scale = (0.3549, 0.3549, 0.3549)
ob_cylinder_031.lineart.crease_threshold = 0.0
ob_cylinder_032.location = (-1.464, -0.2182, 0.8608)
ob_cylinder_032.rotation_euler = (-1.686, -2.677, 0.4308)
ob_cylinder_032.scale = (0.3549, 0.3549, 0.3549)
ob_cylinder_032.lineart.crease_threshold = 0.0
ob_cylinder_033.location = (-1.407, -0.2182, 0.8608)
ob_cylinder_033.rotation_euler = (-1.686, -2.677, 0.4308)
ob_cylinder_033.scale = (0.3549, 0.3549, 0.3549)
ob_cylinder_033.lineart.crease_threshold = 0.0
ob_cylinder_034.location = (-1.352, -0.2182, 0.8608)
ob_cylinder_034.rotation_euler = (-1.686, -2.677, 0.4308)
ob_cylinder_034.scale = (0.3549, 0.3549, 0.3549)
ob_cylinder_034.lineart.crease_threshold = 0.0
ob_cylinder_035.location = (-1.294, -0.2182, 0.8608)
ob_cylinder_035.rotation_euler = (-1.686, -2.677, 0.4308)
ob_cylinder_035.scale = (0.3549, 0.3549, 0.3549)
ob_cylinder_035.lineart.crease_threshold = 0.0
ob_cylinder_036.location = (-1.238, -0.2182, 0.8608)
ob_cylinder_036.rotation_euler = (-1.686, -2.677, 0.4308)
ob_cylinder_036.scale = (0.3549, 0.3549, 0.3549)
ob_cylinder_036.lineart.crease_threshold = 0.0
ob_cylinder_037.location = (-1.186, -0.2182, 0.8825)
ob_cylinder_037.rotation_euler = (-1.686, -2.677, 0.4308)
ob_cylinder_037.scale = (0.3549, 0.3549, 0.3549)
ob_cylinder_037.lineart.crease_threshold = 0.0
ob_cylinder_038.location = (-1.135, -0.2182, 0.9243)
ob_cylinder_038.rotation_euler = (-1.686, -2.677, 0.4308)
ob_cylinder_038.scale = (0.3549, 0.3549, 0.3549)
ob_cylinder_038.lineart.crease_threshold = 0.0
ob_cylinder_039.location = (-1.079, -0.2182, 0.9374)
ob_cylinder_039.rotation_euler = (-1.686, -2.677, 0.4308)
ob_cylinder_039.scale = (0.3549, 0.3549, 0.3549)
ob_cylinder_039.lineart.crease_threshold = 0.0
ob_cylinder_040.location = (-2.109, 2.443, 0.9215)
ob_cylinder_040.rotation_euler = (0.07658, 0.3268, 0.08083)
ob_cylinder_040.scale = (0.7765, 1.0, 1.0)
ob_cylinder_040.lineart.crease_threshold = 0.0
ob_cylinder_041.location = (-1.577, 2.443, 0.9051)
ob_cylinder_041.rotation_euler = (0.1676, -0.4046, -0.3015)
ob_cylinder_041.scale = (0.7765, 1.0, 1.0)
ob_cylinder_041.lineart.crease_threshold = 0.0

# ---- collection membership
col_collection_1.objects.link(ob_cylinder_042)
col_collection_1.objects.link(ob_cylinder_006)
col_collection_1.objects.link(ob_cube)
col_collection_1.objects.link(ob_cylinder_002)
col_collection_1.objects.link(ob_cylinder_001)
col_collection_1.objects.link(ob_cylinder)
col_collection_1.objects.link(ob_lamp)
col_collection_1.objects.link(ob_camera)
col_collection_1.objects.link(ob_cylinder_005)
col_collection_1.objects.link(ob_cylinder_004)
col_collection_1.objects.link(ob_cylinder_003)
col_collection_1.objects.link(ob_cube_001)
col_collection_1.objects.link(ob_cube_002)
col_collection_1.objects.link(ob_cube_003)
col_collection_1.objects.link(ob_cube_004)
col_collection_1.objects.link(ob_cube_005)
col_collection_1.objects.link(ob_cube_006)
col_collection_1.objects.link(ob_cube_007)
col_collection_1.objects.link(ob_cube_008)
col_collection_1.objects.link(ob_cylinder_007)
col_collection_1.objects.link(ob_cylinder_008)
col_collection_1.objects.link(ob_cylinder_009)
col_collection_1.objects.link(ob_cylinder_010)
col_collection_1.objects.link(ob_cylinder_011)
col_collection_1.objects.link(ob_cylinder_012)
col_collection_1.objects.link(ob_cylinder_013)
col_collection_1.objects.link(ob_cylinder_014)
col_collection_1.objects.link(ob_cylinder_015)
col_collection_1.objects.link(ob_cylinder_016)
col_collection_1.objects.link(ob_cylinder_017)
col_collection_1.objects.link(ob_cylinder_018)
col_collection_1.objects.link(ob_cube_009)
col_collection_1.objects.link(ob_cylinder_019)
col_collection_1.objects.link(ob_cylinder_020)
col_collection_1.objects.link(ob_cylinder_021)
col_collection_1.objects.link(ob_cylinder_022)
col_collection_1.objects.link(ob_cube_010)
col_collection_1.objects.link(ob_cube_011)
col_collection_1.objects.link(ob_cube_013)
col_collection_1.objects.link(ob_cube_012)
col_collection_1.objects.link(ob_cube_014)
col_collection_1.objects.link(ob_cube_015)
col_collection_1.objects.link(ob_cylinder_023)
col_collection_1.objects.link(ob_cylinder_024)
col_collection_1.objects.link(ob_cylinder_025)
col_collection_1.objects.link(ob_cylinder_026)
col_collection_1.objects.link(ob_cylinder_027)
col_collection_1.objects.link(ob_cylinder_028)
col_collection_1.objects.link(ob_cylinder_029)
col_collection_1.objects.link(ob_cylinder_030)
col_collection_1.objects.link(ob_cylinder_031)
col_collection_1.objects.link(ob_cylinder_032)
col_collection_1.objects.link(ob_cylinder_033)
col_collection_1.objects.link(ob_cylinder_034)
col_collection_1.objects.link(ob_cylinder_035)
col_collection_1.objects.link(ob_cylinder_036)
col_collection_1.objects.link(ob_cylinder_037)
col_collection_1.objects.link(ob_cylinder_038)
col_collection_1.objects.link(ob_cylinder_039)
col_collection_1.objects.link(ob_cylinder_040)
col_collection_1.objects.link(ob_cylinder_041)

# ---- scene / render settings (as saved in the file)
scene.camera = ob_camera
scene.frame_start = 1; scene.frame_end = 250; scene.frame_set(16)
scene.render.engine = 'BLENDER_EEVEE_NEXT'
scene.render.resolution_percentage = 50
scene.render.dither_intensity = 0.0
scene.cycles.use_denoising = False
scene.cycles.samples = 128
scene.cycles.sampling_pattern = 'TABULATED_SOBOL'
scene.cycles.use_adaptive_sampling = False
scene.cycles.use_light_tree = False
scene.cycles.blur_glossy = 0.0
scene.cycles.sample_clamp_indirect = 0.0
scene.view_settings.view_transform = 'Standard'
bpy.context.view_layer.update()

